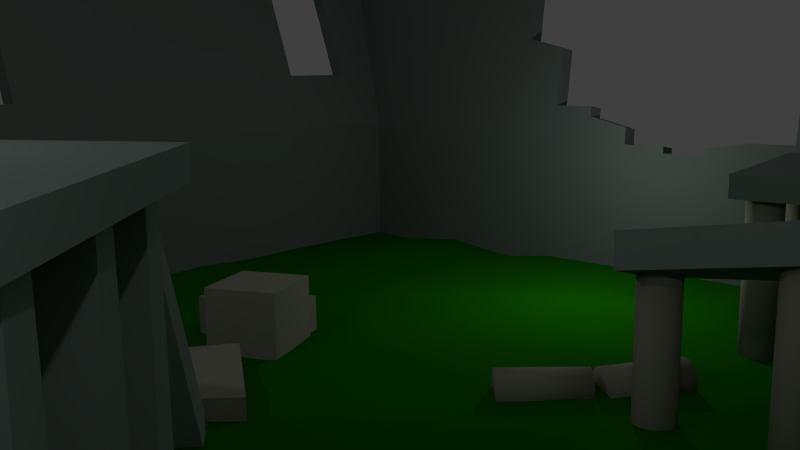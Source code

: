 # Source: ruins.blend  (saved by Blender 2.73.0; exported with 4.5.12 LTS)
import bpy
from mathutils import Matrix  # noqa: F401  (used for matrix-valued properties, if any)

bpy.ops.wm.read_factory_settings(use_empty=True)
scene = bpy.context.scene
scene.name = 'Scene'

# ---- collections
col_collection_1 = bpy.data.collections.new('Collection 1'); scene.collection.children.link(col_collection_1)

# ---- materials (node trees are filled in below, after node groups)
mat_material = bpy.data.materials.new('Material')
mat_material.alpha_threshold = 0.0
mat_material.use_transparent_shadow = False
mat_material.diffuse_color = (0.269, 0.3303, 0.3023, 1.0)
mat_material.roughness = 0.5
mat_material.line_color = (0.0, 0.0, 0.0, 1.0)
mat_material_001 = bpy.data.materials.new('Material.001')
mat_material_001.alpha_threshold = 0.0
mat_material_001.use_transparent_shadow = False
mat_material_001.diffuse_color = (0.3617, 0.3672, 0.2778, 1.0)
mat_material_001.roughness = 0.5
mat_material_001.line_color = (0.0, 0.0, 0.0, 1.0)
mat_material_003 = bpy.data.materials.new('Material.003')
mat_material_003.alpha_threshold = 0.0
mat_material_003.use_transparent_shadow = False
mat_material_003.diffuse_color = (0.1652, 0.2019, 0.1851, 1.0)
mat_material_003.roughness = 0.5
mat_material_003.specular_intensity = 0.1452
mat_material_003.line_color = (0.0, 0.0, 0.0, 1.0)
mat_material_002 = bpy.data.materials.new('Material.002')
mat_material_002.alpha_threshold = 0.0
mat_material_002.use_transparent_shadow = False
mat_material_002.diffuse_color = (0.01129, 0.1845, 0.0, 1.0)
mat_material_002.roughness = 0.5
mat_material_002.specular_intensity = 0.01149
mat_material_002.line_color = (0.0, 0.0, 0.0, 1.0)

# ---- material node trees

# ---- world
world_world = bpy.data.worlds.new('World'); scene.world = world_world
world_world.color = (0.05088, 0.05088, 0.05088)
world_world.use_sun_shadow = False
world_world.sun_shadow_jitter_overblur = 0.0
world_world.cycles.sampling_method = 'MANUAL'
world_world.cycles.sample_map_resolution = 256

# ---- cameras
cam_camera = bpy.data.cameras.new('Camera')
cam_camera.clip_end = 100.0
cam_camera.lens = 35.0
cam_camera.sensor_width = 32.0
cam_camera.sensor_height = 18.0
cam_camera.ortho_scale = 7.314
cam_camera.dof.focus_distance = 0.0
cam_camera.dof.aperture_fstop = 128.0

# ---- lights
light_lamp_002 = bpy.data.lights.new('Lamp.002', 'POINT')
light_lamp_002.transmission_factor = 0.0
light_lamp_002.cutoff_distance = 30.0
light_lamp_002.energy = 100.0
light_lamp_002.shadow_buffer_clip_start = 1.001
light_lamp_002.shadow_soft_size = 0.1
light_lamp_002.shadow_maximum_resolution = 0.006
light_lamp_002.use_absolute_resolution = True
light_lamp_002.cycles.use_multiple_importance_sampling = False
light_lamp_001 = bpy.data.lights.new('Lamp.001', 'POINT')
light_lamp_001.transmission_factor = 0.0
light_lamp_001.cutoff_distance = 30.0
light_lamp_001.energy = 100.0
light_lamp_001.shadow_buffer_clip_start = 1.001
light_lamp_001.shadow_soft_size = 0.1
light_lamp_001.shadow_maximum_resolution = 0.006
light_lamp_001.use_absolute_resolution = True
light_lamp_001.cycles.use_multiple_importance_sampling = False
light_lamp = bpy.data.lights.new('Lamp', 'POINT')
light_lamp.transmission_factor = 0.0
light_lamp.cutoff_distance = 30.0
light_lamp.energy = 100.0
light_lamp.shadow_buffer_clip_start = 1.001
light_lamp.shadow_soft_size = 0.1
light_lamp.shadow_maximum_resolution = 0.006
light_lamp.use_absolute_resolution = True
light_lamp.cycles.use_multiple_importance_sampling = False

# ---- meshes
me_cube_012 = bpy.data.meshes.new('Cube.012')
me_cube_012.from_pydata([(-6.126, -4.263, 1.731), (-6.127, -1.074, 2.587), (-3.425, -0.8094, 2.178), (-3.425, -1.831, 1.904), (-6.057, -4.367, 2.117), (-6.041, -1.204, 3.074), (-3.339, -0.94, 2.664), (-3.356, -1.935, 2.289)], [], [(4, 5, 1, 0), (5, 6, 2, 1), (6, 7, 3, 2), (7, 4, 0, 3), (0, 1, 2, 3), (7, 6, 5, 4)])
me_cube_012.materials.append(mat_material)
me_cube_012.use_remesh_preserve_volume = False
me_cube_012.use_remesh_preserve_attributes = False
me_cube_012.use_mirror_vertex_groups = False
me_cube_012.update()
me_cube_011 = bpy.data.meshes.new('Cube.011')
me_cube_011.from_pydata([(-6.071, -7.692, 2.607), (-6.071, -4.889, 2.607), (-3.329, -4.764, 2.607), (-3.329, -7.692, 2.607), (-6.071, -7.692, 3.118), (-6.071, -4.889, 3.005), (-3.329, -4.764, 3.005), (-3.329, -7.692, 3.118)], [], [(4, 5, 1, 0), (5, 6, 2, 1), (6, 7, 3, 2), (7, 4, 0, 3), (0, 1, 2, 3), (7, 6, 5, 4)])
me_cube_011.materials.append(mat_material)
me_cube_011.use_remesh_preserve_volume = False
me_cube_011.use_remesh_preserve_attributes = False
me_cube_011.use_mirror_vertex_groups = False
me_cube_011.update()
me_cylinder_008 = bpy.data.meshes.new('Cylinder.008')
me_cylinder_008.from_pydata([(-2.783, -1.614, 0.1299), (-1.724, -0.7019, 0.1299), (-2.78, -1.618, 0.0714), (-1.721, -0.7063, 0.0714), (-2.768, -1.631, 0.01512), (-1.709, -0.7192, 0.01512), (-2.75, -1.652, -0.03675), (-1.691, -0.7402, -0.03675), (-2.726, -1.681, -0.08221), (-1.667, -0.7685, -0.08221), (-2.696, -1.715, -0.1195), (-1.637, -0.803, -0.1195), (-2.662, -1.754, -0.1472), (-1.604, -0.8422, -0.1472), (-2.626, -1.797, -0.1643), (-1.567, -0.8849, -0.1643), (-2.588, -1.841, -0.1701), (-1.529, -0.9292, -0.1701), (-2.549, -1.886, -0.1643), (-1.49, -0.9736, -0.1643), (-2.513, -1.928, -0.1472), (-1.454, -1.016, -0.1472), (-2.479, -1.968, -0.1195), (-1.42, -1.056, -0.1195), (-2.449, -2.002, -0.08221), (-1.39, -1.09, -0.08221), (-2.425, -2.03, -0.03675), (-1.366, -1.118, -0.03675), (-2.407, -2.051, 0.01512), (-1.348, -1.139, 0.01512), (-2.395, -2.064, 0.0714), (-1.337, -1.152, 0.0714), (-2.392, -2.069, 0.1299), (-1.333, -1.157, 0.1299), (-2.395, -2.064, 0.1885), (-1.337, -1.152, 0.1885), (-2.407, -2.051, 0.2447), (-1.348, -1.139, 0.2447), (-2.425, -2.03, 0.2966), (-1.366, -1.118, 0.2966), (-2.449, -2.002, 0.3421), (-1.39, -1.09, 0.3421), (-2.479, -1.968, 0.3794), (-1.42, -1.056, 0.3794), (-2.513, -1.928, 0.4071), (-1.454, -1.016, 0.4071), (-2.549, -1.886, 0.4242), (-1.49, -0.9736, 0.4242), (-2.588, -1.841, 0.4299), (-1.529, -0.9292, 0.4299), (-2.626, -1.797, 0.4242), (-1.567, -0.8849, 0.4242), (-2.662, -1.754, 0.4071), (-1.604, -0.8422, 0.4071), (-2.696, -1.715, 0.3794), (-1.637, -0.803, 0.3794), (-2.726, -1.681, 0.3421), (-1.667, -0.7685, 0.3421), (-2.75, -1.652, 0.2966), (-1.691, -0.7402, 0.2966), (-2.768, -1.631, 0.2447), (-1.709, -0.7192, 0.2447), (-2.78, -1.618, 0.1885), (-1.721, -0.7063, 0.1885)], [], [(0, 1, 3, 2), (2, 3, 5, 4), (4, 5, 7, 6), (6, 7, 9, 8), (8, 9, 11, 10), (10, 11, 13, 12), (12, 13, 15, 14), (14, 15, 17, 16), (16, 17, 19, 18), (18, 19, 21, 20), (20, 21, 23, 22), (22, 23, 25, 24), (24, 25, 27, 26), (26, 27, 29, 28), (28, 29, 31, 30), (30, 31, 33, 32), (32, 33, 35, 34), (34, 35, 37, 36), (36, 37, 39, 38), (38, 39, 41, 40), (40, 41, 43, 42), (42, 43, 45, 44), (44, 45, 47, 46), (46, 47, 49, 48), (48, 49, 51, 50), (50, 51, 53, 52), (52, 53, 55, 54), (54, 55, 57, 56), (56, 57, 59, 58), (58, 59, 61, 60), (3, 1, 63, 61, 59, 57, 55, 53, 51, 49, 47, 45, 43, 41, 39, 37, 35, 33, 31, 29, 27, 25, 23, 21, 19, 17, 15, 13, 11, 9, 7, 5), (62, 63, 1, 0), (60, 61, 63, 62), (0, 2, 4, 6, 8, 10, 12, 14, 16, 18, 20, 22, 24, 26, 28, 30, 32, 34, 36, 38, 40, 42, 44, 46, 48, 50, 52, 54, 56, 58, 60, 62)])
me_cylinder_008.polygons.foreach_set('use_smooth', [True] * 34)
me_cylinder_008.materials.append(mat_material_001)
me_cylinder_008.use_remesh_preserve_volume = False
me_cylinder_008.use_remesh_preserve_attributes = False
me_cylinder_008.use_mirror_vertex_groups = False
me_cylinder_008.update()
me_cylinder_007 = bpy.data.meshes.new('Cylinder.007')
me_cylinder_007.from_pydata([(-3.748, -6.747, -0.5971), (-3.748, -6.747, 2.907), (-3.69, -6.752, -0.5971), (-3.69, -6.752, 2.907), (-3.634, -6.769, -0.5971), (-3.634, -6.769, 2.907), (-3.582, -6.797, -0.5971), (-3.582, -6.797, 2.907), (-3.536, -6.834, -0.5971), (-3.536, -6.834, 2.907), (-3.499, -6.88, -0.5971), (-3.499, -6.88, 2.907), (-3.471, -6.932, -0.5971), (-3.471, -6.932, 2.907), (-3.454, -6.988, -0.5971), (-3.454, -6.988, 2.907), (-3.448, -7.047, -0.5971), (-3.448, -7.047, 2.907), (-3.454, -7.105, -0.5971), (-3.454, -7.105, 2.907), (-3.471, -7.161, -0.5971), (-3.471, -7.161, 2.907), (-3.499, -7.213, -0.5971), (-3.499, -7.213, 2.907), (-3.536, -7.259, -0.5971), (-3.536, -7.259, 2.907), (-3.582, -7.296, -0.5971), (-3.582, -7.296, 2.907), (-3.634, -7.324, -0.5971), (-3.634, -7.324, 2.907), (-3.69, -7.341, -0.5971), (-3.69, -7.341, 2.907), (-3.748, -7.347, -0.5971), (-3.748, -7.347, 2.907), (-3.807, -7.341, -0.5971), (-3.807, -7.341, 2.907), (-3.863, -7.324, -0.5971), (-3.863, -7.324, 2.907), (-3.915, -7.296, -0.5971), (-3.915, -7.296, 2.907), (-3.961, -7.259, -0.5971), (-3.961, -7.259, 2.907), (-3.998, -7.213, -0.5971), (-3.998, -7.213, 2.907), (-4.026, -7.161, -0.5971), (-4.026, -7.161, 2.907), (-4.043, -7.105, -0.5971), (-4.043, -7.105, 2.907), (-4.048, -7.047, -0.5971), (-4.048, -7.047, 2.907), (-4.043, -6.988, -0.5971), (-4.043, -6.988, 2.907), (-4.026, -6.932, -0.5971), (-4.026, -6.932, 2.907), (-3.998, -6.88, -0.5971), (-3.998, -6.88, 2.907), (-3.961, -6.834, -0.5971), (-3.961, -6.834, 2.907), (-3.915, -6.797, -0.5971), (-3.915, -6.797, 2.907), (-3.863, -6.769, -0.5971), (-3.863, -6.769, 2.907), (-3.807, -6.752, -0.5971), (-3.807, -6.752, 2.907)], [], [(0, 1, 3, 2), (2, 3, 5, 4), (4, 5, 7, 6), (6, 7, 9, 8), (8, 9, 11, 10), (10, 11, 13, 12), (12, 13, 15, 14), (14, 15, 17, 16), (16, 17, 19, 18), (18, 19, 21, 20), (20, 21, 23, 22), (22, 23, 25, 24), (24, 25, 27, 26), (26, 27, 29, 28), (28, 29, 31, 30), (30, 31, 33, 32), (32, 33, 35, 34), (34, 35, 37, 36), (36, 37, 39, 38), (38, 39, 41, 40), (40, 41, 43, 42), (42, 43, 45, 44), (44, 45, 47, 46), (46, 47, 49, 48), (48, 49, 51, 50), (50, 51, 53, 52), (52, 53, 55, 54), (54, 55, 57, 56), (56, 57, 59, 58), (58, 59, 61, 60), (3, 1, 63, 61, 59, 57, 55, 53, 51, 49, 47, 45, 43, 41, 39, 37, 35, 33, 31, 29, 27, 25, 23, 21, 19, 17, 15, 13, 11, 9, 7, 5), (62, 63, 1, 0), (60, 61, 63, 62), (0, 2, 4, 6, 8, 10, 12, 14, 16, 18, 20, 22, 24, 26, 28, 30, 32, 34, 36, 38, 40, 42, 44, 46, 48, 50, 52, 54, 56, 58, 60, 62)])
me_cylinder_007.polygons.foreach_set('use_smooth', [True] * 34)
me_cylinder_007.materials.append(mat_material_001)
me_cylinder_007.use_remesh_preserve_volume = False
me_cylinder_007.use_remesh_preserve_attributes = False
me_cylinder_007.use_mirror_vertex_groups = False
me_cylinder_007.update()
me_cylinder_006 = bpy.data.meshes.new('Cylinder.006')
me_cylinder_006.from_pydata([(-5.534, -6.747, -0.5971), (-5.534, -6.747, 2.907), (-5.475, -6.752, -0.5971), (-5.475, -6.752, 2.907), (-5.419, -6.769, -0.5971), (-5.419, -6.769, 2.907), (-5.367, -6.797, -0.5971), (-5.367, -6.797, 2.907), (-5.322, -6.834, -0.5971), (-5.322, -6.834, 2.907), (-5.284, -6.88, -0.5971), (-5.284, -6.88, 2.907), (-5.256, -6.932, -0.5971), (-5.256, -6.932, 2.907), (-5.239, -6.988, -0.5971), (-5.239, -6.988, 2.907), (-5.234, -7.047, -0.5971), (-5.234, -7.047, 2.907), (-5.239, -7.105, -0.5971), (-5.239, -7.105, 2.907), (-5.256, -7.161, -0.5971), (-5.256, -7.161, 2.907), (-5.284, -7.213, -0.5971), (-5.284, -7.213, 2.907), (-5.322, -7.259, -0.5971), (-5.322, -7.259, 2.907), (-5.367, -7.296, -0.5971), (-5.367, -7.296, 2.907), (-5.419, -7.324, -0.5971), (-5.419, -7.324, 2.907), (-5.475, -7.341, -0.5971), (-5.475, -7.341, 2.907), (-5.534, -7.347, -0.5971), (-5.534, -7.347, 2.907), (-5.592, -7.341, -0.5971), (-5.592, -7.341, 2.907), (-5.648, -7.324, -0.5971), (-5.648, -7.324, 2.907), (-5.7, -7.296, -0.5971), (-5.7, -7.296, 2.907), (-5.746, -7.259, -0.5971), (-5.746, -7.259, 2.907), (-5.783, -7.213, -0.5971), (-5.783, -7.213, 2.907), (-5.811, -7.161, -0.5971), (-5.811, -7.161, 2.907), (-5.828, -7.105, -0.5971), (-5.828, -7.105, 2.907), (-5.834, -7.047, -0.5971), (-5.834, -7.047, 2.907), (-5.828, -6.988, -0.5971), (-5.828, -6.988, 2.907), (-5.811, -6.932, -0.5971), (-5.811, -6.932, 2.907), (-5.783, -6.88, -0.5971), (-5.783, -6.88, 2.907), (-5.746, -6.834, -0.5971), (-5.746, -6.834, 2.907), (-5.7, -6.797, -0.5971), (-5.7, -6.797, 2.907), (-5.648, -6.769, -0.5971), (-5.648, -6.769, 2.907), (-5.592, -6.752, -0.5971), (-5.592, -6.752, 2.907)], [], [(0, 1, 3, 2), (2, 3, 5, 4), (4, 5, 7, 6), (6, 7, 9, 8), (8, 9, 11, 10), (10, 11, 13, 12), (12, 13, 15, 14), (14, 15, 17, 16), (16, 17, 19, 18), (18, 19, 21, 20), (20, 21, 23, 22), (22, 23, 25, 24), (24, 25, 27, 26), (26, 27, 29, 28), (28, 29, 31, 30), (30, 31, 33, 32), (32, 33, 35, 34), (34, 35, 37, 36), (36, 37, 39, 38), (38, 39, 41, 40), (40, 41, 43, 42), (42, 43, 45, 44), (44, 45, 47, 46), (46, 47, 49, 48), (48, 49, 51, 50), (50, 51, 53, 52), (52, 53, 55, 54), (54, 55, 57, 56), (56, 57, 59, 58), (58, 59, 61, 60), (3, 1, 63, 61, 59, 57, 55, 53, 51, 49, 47, 45, 43, 41, 39, 37, 35, 33, 31, 29, 27, 25, 23, 21, 19, 17, 15, 13, 11, 9, 7, 5), (62, 63, 1, 0), (60, 61, 63, 62), (0, 2, 4, 6, 8, 10, 12, 14, 16, 18, 20, 22, 24, 26, 28, 30, 32, 34, 36, 38, 40, 42, 44, 46, 48, 50, 52, 54, 56, 58, 60, 62)])
me_cylinder_006.polygons.foreach_set('use_smooth', [True] * 34)
me_cylinder_006.materials.append(mat_material_001)
me_cylinder_006.use_remesh_preserve_volume = False
me_cylinder_006.use_remesh_preserve_attributes = False
me_cylinder_006.use_mirror_vertex_groups = False
me_cylinder_006.update()
me_cylinder_005 = bpy.data.meshes.new('Cylinder.005')
me_cylinder_005.from_pydata([(-5.534, -4.976, -0.5971), (-5.534, -4.976, 2.907), (-5.475, -4.982, -0.5971), (-5.475, -4.982, 2.907), (-5.419, -4.999, -0.5971), (-5.419, -4.999, 2.907), (-5.367, -5.027, -0.5971), (-5.367, -5.027, 2.907), (-5.322, -5.064, -0.5971), (-5.322, -5.064, 2.907), (-5.284, -5.109, -0.5971), (-5.284, -5.109, 2.907), (-5.256, -5.161, -0.5971), (-5.256, -5.161, 2.907), (-5.239, -5.218, -0.5971), (-5.239, -5.218, 2.907), (-5.234, -5.276, -0.5971), (-5.234, -5.276, 2.907), (-5.239, -5.335, -0.5971), (-5.239, -5.335, 2.907), (-5.256, -5.391, -0.5971), (-5.256, -5.391, 2.907), (-5.284, -5.443, -0.5971), (-5.284, -5.443, 2.907), (-5.322, -5.488, -0.5971), (-5.322, -5.488, 2.907), (-5.367, -5.526, -0.5971), (-5.367, -5.526, 2.907), (-5.419, -5.553, -0.5971), (-5.419, -5.553, 2.907), (-5.475, -5.57, -0.5971), (-5.475, -5.57, 2.907), (-5.534, -5.576, -0.5971), (-5.534, -5.576, 2.907), (-5.592, -5.57, -0.5971), (-5.592, -5.57, 2.907), (-5.648, -5.553, -0.5971), (-5.648, -5.553, 2.907), (-5.7, -5.526, -0.5971), (-5.7, -5.526, 2.907), (-5.746, -5.488, -0.5971), (-5.746, -5.488, 2.907), (-5.783, -5.443, -0.5971), (-5.783, -5.443, 2.907), (-5.811, -5.391, -0.5971), (-5.811, -5.391, 2.907), (-5.828, -5.335, -0.5971), (-5.828, -5.335, 2.907), (-5.834, -5.276, -0.5971), (-5.834, -5.276, 2.907), (-5.828, -5.218, -0.5971), (-5.828, -5.218, 2.907), (-5.811, -5.161, -0.5971), (-5.811, -5.161, 2.907), (-5.783, -5.109, -0.5971), (-5.783, -5.109, 2.907), (-5.746, -5.064, -0.5971), (-5.746, -5.064, 2.907), (-5.7, -5.027, -0.5971), (-5.7, -5.027, 2.907), (-5.648, -4.999, -0.5971), (-5.648, -4.999, 2.907), (-5.592, -4.982, -0.5971), (-5.592, -4.982, 2.907)], [], [(0, 1, 3, 2), (2, 3, 5, 4), (4, 5, 7, 6), (6, 7, 9, 8), (8, 9, 11, 10), (10, 11, 13, 12), (12, 13, 15, 14), (14, 15, 17, 16), (16, 17, 19, 18), (18, 19, 21, 20), (20, 21, 23, 22), (22, 23, 25, 24), (24, 25, 27, 26), (26, 27, 29, 28), (28, 29, 31, 30), (30, 31, 33, 32), (32, 33, 35, 34), (34, 35, 37, 36), (36, 37, 39, 38), (38, 39, 41, 40), (40, 41, 43, 42), (42, 43, 45, 44), (44, 45, 47, 46), (46, 47, 49, 48), (48, 49, 51, 50), (50, 51, 53, 52), (52, 53, 55, 54), (54, 55, 57, 56), (56, 57, 59, 58), (58, 59, 61, 60), (3, 1, 63, 61, 59, 57, 55, 53, 51, 49, 47, 45, 43, 41, 39, 37, 35, 33, 31, 29, 27, 25, 23, 21, 19, 17, 15, 13, 11, 9, 7, 5), (62, 63, 1, 0), (60, 61, 63, 62), (0, 2, 4, 6, 8, 10, 12, 14, 16, 18, 20, 22, 24, 26, 28, 30, 32, 34, 36, 38, 40, 42, 44, 46, 48, 50, 52, 54, 56, 58, 60, 62)])
me_cylinder_005.polygons.foreach_set('use_smooth', [True] * 34)
me_cylinder_005.materials.append(mat_material_001)
me_cylinder_005.use_remesh_preserve_volume = False
me_cylinder_005.use_remesh_preserve_attributes = False
me_cylinder_005.use_mirror_vertex_groups = False
me_cylinder_005.update()
me_cylinder_004 = bpy.data.meshes.new('Cylinder.004')
me_cylinder_004.from_pydata([(-3.748, -4.976, -0.5971), (-3.748, -4.976, 2.907), (-3.69, -4.982, -0.5971), (-3.69, -4.982, 2.907), (-3.634, -4.999, -0.5971), (-3.634, -4.999, 2.907), (-3.582, -5.027, -0.5971), (-3.582, -5.027, 2.907), (-3.536, -5.064, -0.5971), (-3.536, -5.064, 2.907), (-3.499, -5.109, -0.5971), (-3.499, -5.109, 2.907), (-3.471, -5.161, -0.5971), (-3.471, -5.161, 2.907), (-3.454, -5.218, -0.5971), (-3.454, -5.218, 2.907), (-3.448, -5.276, -0.5971), (-3.448, -5.276, 2.907), (-3.454, -5.335, -0.5971), (-3.454, -5.335, 2.907), (-3.471, -5.391, -0.5971), (-3.471, -5.391, 2.907), (-3.499, -5.443, -0.5971), (-3.499, -5.443, 2.907), (-3.536, -5.488, -0.5971), (-3.536, -5.488, 2.907), (-3.582, -5.526, -0.5971), (-3.582, -5.526, 2.907), (-3.634, -5.553, -0.5971), (-3.634, -5.553, 2.907), (-3.69, -5.57, -0.5971), (-3.69, -5.57, 2.907), (-3.748, -5.576, -0.5971), (-3.748, -5.576, 2.907), (-3.807, -5.57, -0.5971), (-3.807, -5.57, 2.907), (-3.863, -5.553, -0.5971), (-3.863, -5.553, 2.907), (-3.915, -5.526, -0.5971), (-3.915, -5.526, 2.907), (-3.961, -5.488, -0.5971), (-3.961, -5.488, 2.907), (-3.998, -5.443, -0.5971), (-3.998, -5.443, 2.907), (-4.026, -5.391, -0.5971), (-4.026, -5.391, 2.907), (-4.043, -5.335, -0.5971), (-4.043, -5.335, 2.907), (-4.048, -5.276, -0.5971), (-4.048, -5.276, 2.907), (-4.043, -5.218, -0.5971), (-4.043, -5.218, 2.907), (-4.026, -5.161, -0.5971), (-4.026, -5.161, 2.907), (-3.998, -5.109, -0.5971), (-3.998, -5.109, 2.907), (-3.961, -5.064, -0.5971), (-3.961, -5.064, 2.907), (-3.915, -5.027, -0.5971), (-3.915, -5.027, 2.907), (-3.863, -4.999, -0.5971), (-3.863, -4.999, 2.907), (-3.807, -4.982, -0.5971), (-3.807, -4.982, 2.907)], [], [(0, 1, 3, 2), (2, 3, 5, 4), (4, 5, 7, 6), (6, 7, 9, 8), (8, 9, 11, 10), (10, 11, 13, 12), (12, 13, 15, 14), (14, 15, 17, 16), (16, 17, 19, 18), (18, 19, 21, 20), (20, 21, 23, 22), (22, 23, 25, 24), (24, 25, 27, 26), (26, 27, 29, 28), (28, 29, 31, 30), (30, 31, 33, 32), (32, 33, 35, 34), (34, 35, 37, 36), (36, 37, 39, 38), (38, 39, 41, 40), (40, 41, 43, 42), (42, 43, 45, 44), (44, 45, 47, 46), (46, 47, 49, 48), (48, 49, 51, 50), (50, 51, 53, 52), (52, 53, 55, 54), (54, 55, 57, 56), (56, 57, 59, 58), (58, 59, 61, 60), (3, 1, 63, 61, 59, 57, 55, 53, 51, 49, 47, 45, 43, 41, 39, 37, 35, 33, 31, 29, 27, 25, 23, 21, 19, 17, 15, 13, 11, 9, 7, 5), (62, 63, 1, 0), (60, 61, 63, 62), (0, 2, 4, 6, 8, 10, 12, 14, 16, 18, 20, 22, 24, 26, 28, 30, 32, 34, 36, 38, 40, 42, 44, 46, 48, 50, 52, 54, 56, 58, 60, 62)])
me_cylinder_004.polygons.foreach_set('use_smooth', [True] * 34)
me_cylinder_004.materials.append(mat_material_001)
me_cylinder_004.use_remesh_preserve_volume = False
me_cylinder_004.use_remesh_preserve_attributes = False
me_cylinder_004.use_mirror_vertex_groups = False
me_cylinder_004.update()
me_cylinder_003 = bpy.data.meshes.new('Cylinder.003')
me_cylinder_003.from_pydata([(-3.748, -1.151, -1.347), (-3.748, -1.151, 2.157), (-3.69, -1.157, -1.347), (-3.69, -1.157, 2.157), (-3.634, -1.174, -1.347), (-3.634, -1.174, 2.157), (-3.582, -1.201, -1.347), (-3.582, -1.201, 2.157), (-3.536, -1.239, -1.347), (-3.536, -1.239, 2.157), (-3.499, -1.284, -1.347), (-3.499, -1.284, 2.157), (-3.471, -1.336, -1.347), (-3.471, -1.336, 2.157), (-3.454, -1.392, -1.347), (-3.454, -1.392, 2.157), (-3.448, -1.451, -1.347), (-3.448, -1.451, 2.157), (-3.454, -1.509, -1.347), (-3.454, -1.509, 2.157), (-3.471, -1.566, -1.347), (-3.471, -1.566, 2.157), (-3.499, -1.618, -1.347), (-3.499, -1.618, 2.157), (-3.536, -1.663, -1.347), (-3.536, -1.663, 2.157), (-3.582, -1.7, -1.347), (-3.582, -1.7, 2.157), (-3.634, -1.728, -1.347), (-3.634, -1.728, 2.157), (-3.69, -1.745, -1.347), (-3.69, -1.745, 2.157), (-3.748, -1.751, -1.347), (-3.748, -1.751, 2.157), (-3.807, -1.745, -1.347), (-3.807, -1.745, 2.157), (-3.863, -1.728, -1.347), (-3.863, -1.728, 2.157), (-3.915, -1.7, -1.347), (-3.915, -1.7, 2.157), (-3.961, -1.663, -1.347), (-3.961, -1.663, 2.157), (-3.998, -1.618, -1.347), (-3.998, -1.618, 2.157), (-4.026, -1.566, -1.347), (-4.026, -1.566, 2.157), (-4.043, -1.509, -1.347), (-4.043, -1.509, 2.157), (-4.048, -1.451, -1.347), (-4.048, -1.451, 2.157), (-4.043, -1.392, -1.347), (-4.043, -1.392, 2.157), (-4.026, -1.336, -1.347), (-4.026, -1.336, 2.157), (-3.998, -1.284, -1.347), (-3.998, -1.284, 2.157), (-3.961, -1.239, -1.347), (-3.961, -1.239, 2.157), (-3.915, -1.201, -1.347), (-3.915, -1.201, 2.157), (-3.863, -1.174, -1.347), (-3.863, -1.174, 2.157), (-3.807, -1.157, -1.347), (-3.807, -1.157, 2.157)], [], [(0, 1, 3, 2), (2, 3, 5, 4), (4, 5, 7, 6), (6, 7, 9, 8), (8, 9, 11, 10), (10, 11, 13, 12), (12, 13, 15, 14), (14, 15, 17, 16), (16, 17, 19, 18), (18, 19, 21, 20), (20, 21, 23, 22), (22, 23, 25, 24), (24, 25, 27, 26), (26, 27, 29, 28), (28, 29, 31, 30), (30, 31, 33, 32), (32, 33, 35, 34), (34, 35, 37, 36), (36, 37, 39, 38), (38, 39, 41, 40), (40, 41, 43, 42), (42, 43, 45, 44), (44, 45, 47, 46), (46, 47, 49, 48), (48, 49, 51, 50), (50, 51, 53, 52), (52, 53, 55, 54), (54, 55, 57, 56), (56, 57, 59, 58), (58, 59, 61, 60), (3, 1, 63, 61, 59, 57, 55, 53, 51, 49, 47, 45, 43, 41, 39, 37, 35, 33, 31, 29, 27, 25, 23, 21, 19, 17, 15, 13, 11, 9, 7, 5), (62, 63, 1, 0), (60, 61, 63, 62), (0, 2, 4, 6, 8, 10, 12, 14, 16, 18, 20, 22, 24, 26, 28, 30, 32, 34, 36, 38, 40, 42, 44, 46, 48, 50, 52, 54, 56, 58, 60, 62)])
me_cylinder_003.polygons.foreach_set('use_smooth', [True] * 34)
me_cylinder_003.materials.append(mat_material_001)
me_cylinder_003.use_remesh_preserve_volume = False
me_cylinder_003.use_remesh_preserve_attributes = False
me_cylinder_003.use_mirror_vertex_groups = False
me_cylinder_003.update()
me_cylinder_002 = bpy.data.meshes.new('Cylinder.002')
me_cylinder_002.from_pydata([(-5.534, -1.151, -0.8948), (-5.534, -1.151, 2.609), (-5.475, -1.157, -0.8948), (-5.475, -1.157, 2.609), (-5.419, -1.174, -0.8948), (-5.419, -1.174, 2.609), (-5.367, -1.201, -0.8948), (-5.367, -1.201, 2.609), (-5.322, -1.239, -0.8948), (-5.322, -1.239, 2.609), (-5.284, -1.284, -0.8948), (-5.284, -1.284, 2.609), (-5.256, -1.336, -0.8948), (-5.256, -1.336, 2.609), (-5.239, -1.392, -0.8948), (-5.239, -1.392, 2.609), (-5.234, -1.451, -0.8948), (-5.234, -1.451, 2.609), (-5.239, -1.509, -0.8948), (-5.239, -1.509, 2.609), (-5.256, -1.566, -0.8948), (-5.256, -1.566, 2.609), (-5.284, -1.618, -0.8948), (-5.284, -1.618, 2.609), (-5.322, -1.663, -0.8948), (-5.322, -1.663, 2.609), (-5.367, -1.7, -0.8948), (-5.367, -1.7, 2.609), (-5.419, -1.728, -0.8948), (-5.419, -1.728, 2.609), (-5.475, -1.745, -0.8948), (-5.475, -1.745, 2.609), (-5.534, -1.751, -0.8948), (-5.534, -1.751, 2.609), (-5.592, -1.745, -0.8948), (-5.592, -1.745, 2.609), (-5.648, -1.728, -0.8948), (-5.648, -1.728, 2.609), (-5.7, -1.7, -0.8948), (-5.7, -1.7, 2.609), (-5.746, -1.663, -0.8948), (-5.746, -1.663, 2.609), (-5.783, -1.618, -0.8948), (-5.783, -1.618, 2.609), (-5.811, -1.566, -0.8948), (-5.811, -1.566, 2.609), (-5.828, -1.509, -0.8948), (-5.828, -1.509, 2.609), (-5.834, -1.451, -0.8948), (-5.834, -1.451, 2.609), (-5.828, -1.392, -0.8948), (-5.828, -1.392, 2.609), (-5.811, -1.336, -0.8948), (-5.811, -1.336, 2.609), (-5.783, -1.284, -0.8948), (-5.783, -1.284, 2.609), (-5.746, -1.239, -0.8948), (-5.746, -1.239, 2.609), (-5.7, -1.201, -0.8948), (-5.7, -1.201, 2.609), (-5.648, -1.174, -0.8948), (-5.648, -1.174, 2.609), (-5.592, -1.157, -0.8948), (-5.592, -1.157, 2.609)], [], [(0, 1, 3, 2), (2, 3, 5, 4), (4, 5, 7, 6), (6, 7, 9, 8), (8, 9, 11, 10), (10, 11, 13, 12), (12, 13, 15, 14), (14, 15, 17, 16), (16, 17, 19, 18), (18, 19, 21, 20), (20, 21, 23, 22), (22, 23, 25, 24), (24, 25, 27, 26), (26, 27, 29, 28), (28, 29, 31, 30), (30, 31, 33, 32), (32, 33, 35, 34), (34, 35, 37, 36), (36, 37, 39, 38), (38, 39, 41, 40), (40, 41, 43, 42), (42, 43, 45, 44), (44, 45, 47, 46), (46, 47, 49, 48), (48, 49, 51, 50), (50, 51, 53, 52), (52, 53, 55, 54), (54, 55, 57, 56), (56, 57, 59, 58), (58, 59, 61, 60), (3, 1, 63, 61, 59, 57, 55, 53, 51, 49, 47, 45, 43, 41, 39, 37, 35, 33, 31, 29, 27, 25, 23, 21, 19, 17, 15, 13, 11, 9, 7, 5), (62, 63, 1, 0), (60, 61, 63, 62), (0, 2, 4, 6, 8, 10, 12, 14, 16, 18, 20, 22, 24, 26, 28, 30, 32, 34, 36, 38, 40, 42, 44, 46, 48, 50, 52, 54, 56, 58, 60, 62)])
me_cylinder_002.polygons.foreach_set('use_smooth', [True] * 34)
me_cylinder_002.materials.append(mat_material_001)
me_cylinder_002.use_remesh_preserve_volume = False
me_cylinder_002.use_remesh_preserve_attributes = False
me_cylinder_002.use_mirror_vertex_groups = False
me_cylinder_002.update()
me_cylinder_001 = bpy.data.meshes.new('Cylinder.001')
me_cylinder_001.from_pydata([(-5.534, -2.921, -1.287), (-5.534, -2.921, 2.216), (-5.475, -2.927, -1.287), (-5.475, -2.927, 2.216), (-5.419, -2.944, -1.287), (-5.419, -2.944, 2.216), (-5.367, -2.972, -1.287), (-5.367, -2.972, 2.216), (-5.322, -3.009, -1.287), (-5.322, -3.009, 2.216), (-5.284, -3.055, -1.287), (-5.284, -3.055, 2.216), (-5.256, -3.107, -1.287), (-5.256, -3.107, 2.216), (-5.239, -3.163, -1.287), (-5.239, -3.163, 2.216), (-5.234, -3.221, -1.287), (-5.234, -3.221, 2.216), (-5.239, -3.28, -1.287), (-5.239, -3.28, 2.216), (-5.256, -3.336, -1.287), (-5.256, -3.336, 2.216), (-5.284, -3.388, -1.287), (-5.284, -3.388, 2.216), (-5.322, -3.434, -1.287), (-5.322, -3.434, 2.216), (-5.367, -3.471, -1.287), (-5.367, -3.471, 2.216), (-5.419, -3.499, -1.287), (-5.419, -3.499, 2.216), (-5.475, -3.516, -1.287), (-5.475, -3.516, 2.216), (-5.534, -3.521, -1.287), (-5.534, -3.521, 2.216), (-5.592, -3.516, -1.287), (-5.592, -3.516, 2.216), (-5.648, -3.499, -1.287), (-5.648, -3.499, 2.216), (-5.7, -3.471, -1.287), (-5.7, -3.471, 2.216), (-5.746, -3.434, -1.287), (-5.746, -3.434, 2.216), (-5.783, -3.388, -1.287), (-5.783, -3.388, 2.216), (-5.811, -3.336, -1.287), (-5.811, -3.336, 2.216), (-5.828, -3.28, -1.287), (-5.828, -3.28, 2.216), (-5.834, -3.221, -1.287), (-5.834, -3.221, 2.216), (-5.828, -3.163, -1.287), (-5.828, -3.163, 2.216), (-5.811, -3.107, -1.287), (-5.811, -3.107, 2.216), (-5.783, -3.055, -1.287), (-5.783, -3.055, 2.216), (-5.746, -3.009, -1.287), (-5.746, -3.009, 2.216), (-5.7, -2.972, -1.287), (-5.7, -2.972, 2.216), (-5.648, -2.944, -1.287), (-5.648, -2.944, 2.216), (-5.592, -2.927, -1.287), (-5.592, -2.927, 2.216)], [], [(0, 1, 3, 2), (2, 3, 5, 4), (4, 5, 7, 6), (6, 7, 9, 8), (8, 9, 11, 10), (10, 11, 13, 12), (12, 13, 15, 14), (14, 15, 17, 16), (16, 17, 19, 18), (18, 19, 21, 20), (20, 21, 23, 22), (22, 23, 25, 24), (24, 25, 27, 26), (26, 27, 29, 28), (28, 29, 31, 30), (30, 31, 33, 32), (32, 33, 35, 34), (34, 35, 37, 36), (36, 37, 39, 38), (38, 39, 41, 40), (40, 41, 43, 42), (42, 43, 45, 44), (44, 45, 47, 46), (46, 47, 49, 48), (48, 49, 51, 50), (50, 51, 53, 52), (52, 53, 55, 54), (54, 55, 57, 56), (56, 57, 59, 58), (58, 59, 61, 60), (3, 1, 63, 61, 59, 57, 55, 53, 51, 49, 47, 45, 43, 41, 39, 37, 35, 33, 31, 29, 27, 25, 23, 21, 19, 17, 15, 13, 11, 9, 7, 5), (62, 63, 1, 0), (60, 61, 63, 62), (0, 2, 4, 6, 8, 10, 12, 14, 16, 18, 20, 22, 24, 26, 28, 30, 32, 34, 36, 38, 40, 42, 44, 46, 48, 50, 52, 54, 56, 58, 60, 62)])
me_cylinder_001.polygons.foreach_set('use_smooth', [True] * 34)
me_cylinder_001.materials.append(mat_material_001)
me_cylinder_001.use_remesh_preserve_volume = False
me_cylinder_001.use_remesh_preserve_attributes = False
me_cylinder_001.use_mirror_vertex_groups = False
me_cylinder_001.update()
me_cylinder = bpy.data.meshes.new('Cylinder')
me_cylinder.from_pydata([(-3.712, -2.962, 0.1299), (-2.948, -1.792, 0.1299), (-3.707, -2.965, 0.0714), (-2.943, -1.795, 0.0714), (-3.693, -2.975, 0.01512), (-2.929, -1.804, 0.01512), (-3.669, -2.99, -0.03675), (-2.905, -1.82, -0.03675), (-3.638, -3.01, -0.08221), (-2.874, -1.84, -0.08221), (-3.6, -3.035, -0.1195), (-2.836, -1.865, -0.1195), (-3.557, -3.063, -0.1472), (-2.793, -1.893, -0.1472), (-3.509, -3.094, -0.1643), (-2.746, -1.924, -0.1643), (-3.46, -3.126, -0.1701), (-2.696, -1.956, -0.1701), (-3.411, -3.158, -0.1643), (-2.647, -1.988, -0.1643), (-3.364, -3.189, -0.1472), (-2.6, -2.019, -0.1472), (-3.321, -3.217, -0.1195), (-2.557, -2.047, -0.1195), (-3.283, -3.242, -0.08221), (-2.519, -2.072, -0.08221), (-3.252, -3.263, -0.03675), (-2.488, -2.092, -0.03675), (-3.228, -3.278, 0.01512), (-2.464, -2.107, 0.01512), (-3.214, -3.287, 0.0714), (-2.45, -2.117, 0.0714), (-3.209, -3.29, 0.1299), (-2.445, -2.12, 0.1299), (-3.214, -3.287, 0.1885), (-2.45, -2.117, 0.1885), (-3.228, -3.278, 0.2447), (-2.464, -2.107, 0.2447), (-3.252, -3.263, 0.2966), (-2.488, -2.092, 0.2966), (-3.283, -3.242, 0.3421), (-2.519, -2.072, 0.3421), (-3.321, -3.217, 0.3794), (-2.557, -2.047, 0.3794), (-3.364, -3.189, 0.4071), (-2.6, -2.019, 0.4071), (-3.411, -3.158, 0.4242), (-2.647, -1.988, 0.4242), (-3.46, -3.126, 0.4299), (-2.696, -1.956, 0.4299), (-3.509, -3.094, 0.4242), (-2.746, -1.924, 0.4242), (-3.557, -3.063, 0.4071), (-2.793, -1.893, 0.4071), (-3.6, -3.035, 0.3794), (-2.836, -1.865, 0.3794), (-3.638, -3.01, 0.3421), (-2.874, -1.84, 0.3421), (-3.669, -2.99, 0.2966), (-2.905, -1.82, 0.2966), (-3.693, -2.975, 0.2447), (-2.929, -1.804, 0.2447), (-3.707, -2.965, 0.1885), (-2.943, -1.795, 0.1885)], [], [(0, 1, 3, 2), (2, 3, 5, 4), (4, 5, 7, 6), (6, 7, 9, 8), (8, 9, 11, 10), (10, 11, 13, 12), (12, 13, 15, 14), (14, 15, 17, 16), (16, 17, 19, 18), (18, 19, 21, 20), (20, 21, 23, 22), (22, 23, 25, 24), (24, 25, 27, 26), (26, 27, 29, 28), (28, 29, 31, 30), (30, 31, 33, 32), (32, 33, 35, 34), (34, 35, 37, 36), (36, 37, 39, 38), (38, 39, 41, 40), (40, 41, 43, 42), (42, 43, 45, 44), (44, 45, 47, 46), (46, 47, 49, 48), (48, 49, 51, 50), (50, 51, 53, 52), (52, 53, 55, 54), (54, 55, 57, 56), (56, 57, 59, 58), (58, 59, 61, 60), (3, 1, 63, 61, 59, 57, 55, 53, 51, 49, 47, 45, 43, 41, 39, 37, 35, 33, 31, 29, 27, 25, 23, 21, 19, 17, 15, 13, 11, 9, 7, 5), (62, 63, 1, 0), (60, 61, 63, 62), (0, 2, 4, 6, 8, 10, 12, 14, 16, 18, 20, 22, 24, 26, 28, 30, 32, 34, 36, 38, 40, 42, 44, 46, 48, 50, 52, 54, 56, 58, 60, 62)])
me_cylinder.polygons.foreach_set('use_smooth', [True] * 34)
me_cylinder.materials.append(mat_material_001)
me_cylinder.use_remesh_preserve_volume = False
me_cylinder.use_remesh_preserve_attributes = False
me_cylinder.use_mirror_vertex_groups = False
me_cylinder.update()
me_cube_010 = bpy.data.meshes.new('Cube.010')
me_cube_010.from_pydata([(0.4827, 1.99, -0.04235), (1.724, 3.192, -0.04235), (3.434, 1.925, -0.04235), (2.443, 0.5382, -0.04235), (0.4827, 1.99, 0.3713), (1.724, 3.192, 0.3713), (3.434, 1.925, 0.3713), (2.443, 0.5382, 0.3713)], [], [(4, 5, 1, 0), (5, 6, 2, 1), (6, 7, 3, 2), (7, 4, 0, 3), (0, 1, 2, 3), (7, 6, 5, 4)])
me_cube_010.materials.append(mat_material_001)
me_cube_010.use_remesh_preserve_volume = False
me_cube_010.use_remesh_preserve_attributes = False
me_cube_010.use_mirror_vertex_groups = False
me_cube_010.update()
me_cube_009 = bpy.data.meshes.new('Cube.009')
me_cube_009.from_pydata([(-6.885, 4.563, -0.1093), (-7.069, 5.106, -0.1093), (-6.526, 5.289, -0.1093), (-6.343, 4.747, -0.1093), (-6.885, 4.563, 0.4633), (-7.069, 5.106, 0.4633), (-6.526, 5.289, 0.4633), (-6.343, 4.747, 0.4633)], [], [(4, 5, 1, 0), (5, 6, 2, 1), (6, 7, 3, 2), (7, 4, 0, 3), (0, 1, 2, 3), (7, 6, 5, 4)])
me_cube_009.materials.append(mat_material_001)
me_cube_009.use_remesh_preserve_volume = False
me_cube_009.use_remesh_preserve_attributes = False
me_cube_009.use_mirror_vertex_groups = False
me_cube_009.update()
me_cube_008 = bpy.data.meshes.new('Cube.008')
me_cube_008.from_pydata([(-6.384, 4.739, -0.02943), (-6.243, 5.294, -0.02943), (-5.688, 5.154, -0.02943), (-5.829, 4.599, -0.02943), (-6.384, 4.739, 0.5432), (-6.243, 5.294, 0.5432), (-5.688, 5.154, 0.5432), (-5.829, 4.599, 0.5432)], [], [(4, 5, 1, 0), (5, 6, 2, 1), (6, 7, 3, 2), (7, 4, 0, 3), (0, 1, 2, 3), (7, 6, 5, 4)])
me_cube_008.materials.append(mat_material_001)
me_cube_008.use_remesh_preserve_volume = False
me_cube_008.use_remesh_preserve_attributes = False
me_cube_008.use_mirror_vertex_groups = False
me_cube_008.update()
me_cube_007 = bpy.data.meshes.new('Cube.007')
me_cube_007.from_pydata([(-7.702, 4.775, -0.09954), (-7.544, 5.325, -0.09954), (-6.994, 5.167, -0.09954), (-7.152, 4.617, -0.09954), (-7.702, 4.775, 0.473), (-7.544, 5.325, 0.473), (-6.994, 5.167, 0.473), (-7.152, 4.617, 0.473)], [], [(4, 5, 1, 0), (5, 6, 2, 1), (6, 7, 3, 2), (7, 4, 0, 3), (0, 1, 2, 3), (7, 6, 5, 4)])
me_cube_007.materials.append(mat_material_001)
me_cube_007.use_remesh_preserve_volume = False
me_cube_007.use_remesh_preserve_attributes = False
me_cube_007.use_mirror_vertex_groups = False
me_cube_007.update()
me_cube_006 = bpy.data.meshes.new('Cube.006')
me_cube_006.from_pydata([(-0.228, 6.396, -0.2837), (-1.663, 5.003, -0.2837), (-2.16, 5.515, -0.2837), (-0.7247, 6.908, -0.2837), (-0.3033, 6.474, 3.775), (-1.739, 5.081, 3.775), (-2.085, 5.438, 3.775), (-0.6495, 6.831, 3.775)], [], [(0, 1, 2, 3), (4, 7, 6, 5), (0, 4, 5, 1), (1, 5, 6, 2), (2, 6, 7, 3), (4, 0, 3, 7)])
me_cube_006.materials.append(mat_material)
me_cube_006.use_remesh_preserve_volume = False
me_cube_006.use_remesh_preserve_attributes = False
me_cube_006.use_mirror_vertex_groups = False
me_cube_006.update()
me_cube_005 = bpy.data.meshes.new('Cube.005')
me_cube_005.from_pydata([(0.966, 5.166, -0.2837), (-0.4693, 3.773, -0.2837), (-0.966, 4.285, -0.2837), (0.4693, 5.677, -0.2837), (0.9004, 5.233, 3.775), (-0.535, 3.841, 3.775), (-0.9004, 4.217, 3.775), (0.535, 5.61, 3.775)], [], [(0, 1, 2, 3), (4, 7, 6, 5), (0, 4, 5, 1), (1, 5, 6, 2), (2, 6, 7, 3), (4, 0, 3, 7)])
me_cube_005.materials.append(mat_material)
me_cube_005.use_remesh_preserve_volume = False
me_cube_005.use_remesh_preserve_attributes = False
me_cube_005.use_mirror_vertex_groups = False
me_cube_005.update()
me_cube_004 = bpy.data.meshes.new('Cube.004')
me_cube_004.from_pydata([(2.149, 3.791, -0.5652), (0.8421, 2.295, -0.3374), (0.3186, 2.716, -0.5779), (1.626, 4.212, -0.8056), (1.332, 5.078, 3.197), (0.02456, 3.582, 3.425), (-0.3661, 3.896, 3.246), (0.9412, 5.392, 3.018)], [], [(0, 1, 2, 3), (4, 7, 6, 5), (0, 4, 5, 1), (1, 5, 6, 2), (2, 6, 7, 3), (4, 0, 3, 7)])
me_cube_004.materials.append(mat_material)
me_cube_004.use_remesh_preserve_volume = False
me_cube_004.use_remesh_preserve_attributes = False
me_cube_004.use_mirror_vertex_groups = False
me_cube_004.update()
me_cube_003 = bpy.data.meshes.new('Cube.003')
me_cube_003.from_pydata([(4.422, -0.1293, 0.687), (4.422, -0.9811, 0.687), (3.57, -0.9811, 0.687), (3.57, -0.1293, 0.687), (4.422, -0.1293, -0.1648), (4.422, -0.9811, -0.1648), (3.57, -0.9811, -0.1648), (3.57, -0.1293, -0.1648)], [], [(4, 0, 1, 5), (5, 1, 2, 6), (6, 2, 3, 7), (7, 3, 0, 4), (0, 3, 2, 1), (7, 4, 5, 6)])
me_cube_003.materials.append(mat_material_001)
me_cube_003.use_remesh_preserve_volume = False
me_cube_003.use_remesh_preserve_attributes = False
me_cube_003.use_mirror_vertex_groups = False
me_cube_003.update()
me_cube_002 = bpy.data.meshes.new('Cube.002')
me_cube_002.from_pydata([(3.581, -0.6105, 0.6296), (3.765, -1.442, 0.6296), (2.933, -1.626, 0.6296), (2.749, -0.7945, 0.6296), (3.581, -0.6105, -0.2222), (3.765, -1.442, -0.2222), (2.933, -1.626, -0.2222), (2.749, -0.7945, -0.2222)], [], [(4, 0, 1, 5), (5, 1, 2, 6), (6, 2, 3, 7), (7, 3, 0, 4), (0, 3, 2, 1), (7, 4, 5, 6)])
me_cube_002.materials.append(mat_material_001)
me_cube_002.use_remesh_preserve_volume = False
me_cube_002.use_remesh_preserve_attributes = False
me_cube_002.use_mirror_vertex_groups = False
me_cube_002.update()
me_cube_001 = bpy.data.meshes.new('Cube.001')
me_cube_001.from_pydata([(3.511, 0.4001, 1.09), (4.007, -0.8283, 1.09), (2.779, -1.325, 1.09), (2.283, -0.09613, 1.09), (3.511, 0.4001, -0.2352), (4.007, -0.8283, -0.2352), (2.779, -1.325, -0.2352), (2.283, -0.09613, -0.2352)], [], [(4, 0, 1, 5), (5, 1, 2, 6), (6, 2, 3, 7), (7, 3, 0, 4), (0, 3, 2, 1), (7, 4, 5, 6)])
me_cube_001.materials.append(mat_material_001)
me_cube_001.use_remesh_preserve_volume = False
me_cube_001.use_remesh_preserve_attributes = False
me_cube_001.use_mirror_vertex_groups = False
me_cube_001.update()
me_plane_004 = bpy.data.meshes.new('Plane.004')
me_plane_004.from_pydata([(-10.36, -9.568, 3.079), (-10.36, -9.568, -0.3525), (10.32, -9.568, 3.079), (10.32, -9.568, -0.3525), (-10.36, -10.37, 8.168), (10.32, -10.37, 8.168), (8.44, -9.568, 3.079), (6.559, -9.568, 3.079), (4.679, -9.568, 3.079), (2.799, -9.568, 3.079), (0.9184, -9.568, 3.079), (-2.842, -9.568, 3.079), (-4.722, -9.568, 3.079), (-6.603, -9.568, 3.079), (-8.483, -9.568, 3.079), (-10.36, -9.568, 2.767), (-10.36, -9.568, 2.455), (-10.36, -9.568, 2.143), (-10.36, -9.568, 1.831), (-10.36, -9.568, 1.519), (-10.36, -9.568, 1.207), (-10.36, -9.568, 0.8951), (-10.36, -9.568, 0.5832), (-10.36, -9.568, 0.2713), (-10.36, -9.568, -0.04062), (-8.483, -9.568, -0.3525), (-6.603, -9.568, -0.3525), (-4.722, -9.568, -0.3525), (-2.842, -9.568, -0.3525), (-0.9619, -9.568, -0.3525), (0.9184, -9.568, -0.3525), (2.799, -9.568, -0.3525), (4.679, -9.568, -0.3525), (6.559, -9.568, -0.3525), (8.44, -9.568, -0.3525), (10.32, -9.568, -0.04062), (10.32, -9.568, 0.2713), (10.32, -9.568, 0.5832), (10.32, -9.568, 0.8951), (10.32, -9.568, 1.207), (10.32, -9.568, 1.519), (10.32, -9.568, 1.831), (10.32, -9.568, 2.143), (10.32, -9.568, 2.455), (10.32, -9.568, 2.767), (8.44, -10.37, 8.168), (6.559, -10.37, 8.168), (4.679, -10.37, 8.168), (-8.483, -10.37, 8.168), (-10.36, -10.3, 7.705), (-10.36, -10.22, 7.243), (-10.36, -10.15, 6.78), (-10.36, -10.08, 6.317), (-10.36, -10.01, 5.855), (-10.36, -9.933, 5.392), (-10.36, -9.86, 4.929), (-10.36, -9.787, 4.467), (-10.36, -9.714, 4.004), (-10.36, -9.641, 3.541), (10.32, -9.641, 3.541), (10.32, -9.714, 4.004), (10.32, -9.787, 4.467), (10.32, -9.86, 4.929), (10.32, -9.933, 5.392), (10.32, -10.01, 5.855), (10.32, -10.08, 6.317), (10.32, -10.15, 6.78), (10.32, -10.22, 7.243), (10.32, -10.3, 7.705), (-8.483, -9.568, 2.767), (-8.483, -9.568, 2.455), (-8.483, -9.568, 2.143), (-8.483, -9.568, 1.831), (-8.483, -9.568, 1.519), (-8.483, -9.568, 1.207), (-8.483, -9.568, 0.8951), (-8.483, -9.568, 0.5832), (-8.483, -9.568, 0.2713), (-8.483, -9.568, -0.04062), (-6.603, -9.568, 2.767), (-6.603, -9.568, 2.455), (-6.603, -9.568, 2.143), (-6.603, -9.568, 1.831), (-6.603, -9.568, 1.519), (-6.603, -9.568, 1.207), (-6.603, -9.568, 0.8951), (-6.603, -9.568, 0.5832), (-6.603, -9.568, 0.2713), (-6.603, -9.568, -0.04062), (-4.722, -9.568, 2.767), (-4.722, -9.568, 2.455), (-4.722, -9.568, 2.143), (-4.722, -9.568, 1.831), (-4.722, -9.568, 1.519), (-4.722, -9.568, 1.207), (-4.722, -9.568, 0.8951), (-4.722, -9.568, 0.5832), (-4.722, -9.568, 0.2713), (-4.722, -9.568, -0.04062), (-2.842, -9.568, 2.767), (-2.842, -9.568, 2.455), (-2.842, -9.568, 2.143), (-2.842, -9.568, 1.831), (-2.842, -9.568, 1.519), (-2.842, -9.568, 1.207), (-2.842, -9.568, 0.8951), (-2.842, -9.568, 0.5832), (-2.842, -9.568, 0.2713), (-2.842, -9.568, -0.04062), (-0.9619, -9.568, 2.767), (-0.9619, -9.568, 2.455), (-0.9619, -9.568, 2.143), (-0.9619, -9.568, 1.831), (-0.9619, -9.568, 1.519), (-0.9619, -9.568, 1.207), (-0.9619, -9.568, 0.8951), (-0.9619, -9.568, 0.5832), (-0.9619, -9.568, 0.2713), (-0.9619, -9.568, -0.04062), (0.9184, -9.568, 2.767), (0.9184, -9.568, 2.455), (0.9184, -9.568, 2.143), (0.9184, -9.568, 1.831), (0.9184, -9.568, 1.519), (0.9184, -9.568, 1.207), (0.9184, -9.568, 0.8951), (0.9184, -9.568, 0.5832), (0.9184, -9.568, 0.2713), (0.9184, -9.568, -0.04062), (2.799, -9.568, 2.767), (2.799, -9.568, 2.455), (2.799, -9.568, 2.143), (2.799, -9.568, 1.831), (2.799, -9.568, 1.519), (2.799, -9.568, 1.207), (2.799, -9.568, 0.8951), (2.799, -9.568, 0.5832), (2.799, -9.568, 0.2713), (2.799, -9.568, -0.04062), (4.679, -9.568, 2.767), (4.679, -9.568, 2.455), (4.679, -9.568, 2.143), (4.679, -9.568, 1.831), (4.679, -9.568, 1.519), (4.679, -9.568, 1.207), (4.679, -9.568, 0.8951), (4.679, -9.568, 0.5832), (4.679, -9.568, 0.2713), (4.679, -9.568, -0.04062), (6.559, -9.568, 2.767), (6.559, -9.568, 2.455), (6.559, -9.568, 2.143), (6.559, -9.568, 1.831), (6.559, -9.568, 1.519), (6.559, -9.568, 1.207), (6.559, -9.568, 0.8951), (6.559, -9.568, 0.5832), (6.559, -9.568, 0.2713), (6.559, -9.568, -0.04062), (8.44, -9.568, 2.767), (8.44, -9.568, 2.455), (8.44, -9.568, 2.143), (8.44, -9.568, 1.831), (8.44, -9.568, 1.519), (8.44, -9.568, 1.207), (8.44, -9.568, 0.8951), (8.44, -9.568, 0.5832), (8.44, -9.568, 0.2713), (8.44, -9.568, -0.04062), (-8.483, -9.641, 3.541), (-6.603, -9.641, 3.541), (-4.722, -9.641, 3.541), (-2.842, -9.641, 3.541), (2.799, -9.641, 3.541), (4.679, -9.641, 3.541), (6.559, -9.641, 3.541), (8.44, -9.641, 3.541), (-8.483, -9.714, 4.004), (-6.603, -9.714, 4.004), (-4.722, -9.714, 4.004), (-2.842, -9.714, 4.004), (2.799, -9.714, 4.004), (4.679, -9.714, 4.004), (6.559, -9.714, 4.004), (8.44, -9.714, 4.004), (-8.483, -9.787, 4.467), (-6.603, -9.787, 4.467), (-4.722, -9.787, 4.467), (2.799, -9.787, 4.467), (4.679, -9.787, 4.467), (6.559, -9.787, 4.467), (8.44, -9.787, 4.467), (-8.483, -9.86, 4.929), (-6.603, -9.86, 4.929), (2.799, -9.86, 4.929), (4.679, -9.86, 4.929), (6.559, -9.86, 4.929), (8.44, -9.86, 4.929), (-8.483, -9.933, 5.392), (-6.603, -9.933, 5.392), (4.679, -9.933, 5.392), (6.559, -9.933, 5.392), (8.44, -9.933, 5.392), (-8.483, -10.01, 5.855), (-6.603, -10.01, 5.855), (4.679, -10.01, 5.855), (6.559, -10.01, 5.855), (8.44, -10.01, 5.855), (-8.483, -10.08, 6.317), (4.679, -10.08, 6.317), (6.559, -10.08, 6.317), (8.44, -10.08, 6.317), (-8.483, -10.15, 6.78), (4.679, -10.15, 6.78), (6.559, -10.15, 6.78), (8.44, -10.15, 6.78), (-8.483, -10.22, 7.243), (4.679, -10.22, 7.243), (6.559, -10.22, 7.243), (8.44, -10.22, 7.243), (-8.483, -10.3, 7.705), (4.679, -10.3, 7.705), (6.559, -10.3, 7.705), (8.44, -10.3, 7.705), (-1.902, -9.568, 3.079), (-0.9619, -9.568, 2.923), (0.9184, -9.568, 2.923), (-0.02178, -9.568, 2.767), (1.859, -9.641, 3.541), (-3.782, -9.787, 4.467), (-5.663, -9.86, 4.929), (3.739, -9.933, 5.392), (3.739, -10.01, 5.855), (-7.543, -10.08, 6.317), (3.739, -10.08, 6.317), (-7.543, -10.15, 6.78), (3.739, -10.15, 6.78), (-2.842, -9.605, 3.31), (0.9184, -9.605, 3.31), (-2.842, -9.678, 3.773), (2.799, -9.678, 3.773), (-2.842, -9.751, 4.235), (2.799, -9.751, 4.235), (-4.722, -9.824, 4.698), (2.799, -9.824, 4.698), (-6.603, -9.897, 5.161), (2.799, -9.897, 5.161), (-6.603, -9.969, 5.623), (4.679, -9.969, 5.623), (-6.603, -10.04, 6.086), (4.679, -10.04, 6.086), (-8.483, -10.12, 6.549), (4.679, -10.12, 6.549), (-8.483, -10.19, 7.011), (4.679, -10.19, 7.011), (-8.483, -10.26, 7.474), (4.679, -10.26, 7.474), (-8.483, -10.33, 7.937), (4.679, -10.33, 7.937), (-0.02178, -9.568, 2.923), (1.859, -9.678, 3.773), (-5.663, -9.897, 5.161), (3.739, -9.969, 5.623), (3.739, -10.04, 6.086), (-7.543, -10.12, 6.549), (3.739, -10.12, 6.549), (-7.543, -10.19, 7.011), (0.9184, -10.03, 3.007), (-2.842, -10.03, 3.007), (4.679, -10.83, 8.097), (-8.483, -10.83, 8.097), (-0.9619, -10.03, 2.695), (-2.842, -10.1, 3.47), (-2.842, -10.17, 3.933), (2.799, -10.17, 3.933), (-4.722, -10.25, 4.395), (2.799, -10.25, 4.395), (2.799, -10.32, 4.858), (-6.603, -10.39, 5.321), (-6.603, -10.47, 5.784), (4.679, -10.61, 6.709), (-8.483, -10.68, 7.172), (4.679, -10.68, 7.172), (-8.483, -10.76, 7.634), (4.679, -10.76, 7.634), (-1.902, -10.03, 3.007), (-0.9619, -10.03, 2.851), (0.9184, -10.03, 2.851), (-0.02178, -10.03, 2.695), (1.859, -10.1, 3.47), (-3.782, -10.25, 4.395), (-5.663, -10.32, 4.858), (3.739, -10.39, 5.321), (3.739, -10.47, 5.784), (-7.543, -10.54, 6.246), (3.739, -10.54, 6.246), (-7.543, -10.61, 6.709), (3.739, -10.61, 6.709), (-2.842, -10.06, 3.239), (0.9184, -10.06, 3.239), (-2.842, -10.14, 3.701), (2.799, -10.14, 3.701), (-2.842, -10.21, 4.164), (2.799, -10.21, 4.164), (-4.722, -10.28, 4.627), (2.799, -10.28, 4.627), (-6.603, -10.36, 5.089), (2.799, -10.36, 5.089), (-6.603, -10.43, 5.552), (-6.603, -10.5, 6.015), (-8.483, -10.65, 6.94), (4.679, -10.65, 6.94), (-8.483, -10.72, 7.403), (4.679, -10.72, 7.403), (-8.483, -10.79, 7.866), (4.679, -10.79, 7.866), (-0.02178, -10.03, 2.851), (1.859, -10.14, 3.701), (-5.663, -10.36, 5.089), (3.739, -10.43, 5.552), (3.739, -10.5, 6.015), (-7.543, -10.57, 6.478), (3.739, -10.57, 6.478), (-7.543, -10.65, 6.94)], [], [(168, 35, 3, 34), (223, 45, 5, 68), (24, 78, 25, 1), (78, 88, 26, 25), (88, 98, 27, 26), (98, 108, 28, 27), (108, 118, 29, 28), (118, 128, 30, 29), (128, 138, 31, 30), (138, 148, 32, 31), (148, 158, 33, 32), (158, 168, 34, 33), (0, 14, 69, 15), (15, 69, 70, 16), (16, 70, 71, 17), (17, 71, 72, 18), (18, 72, 73, 19), (19, 73, 74, 20), (20, 74, 75, 21), (21, 75, 76, 22), (22, 76, 77, 23), (23, 77, 78, 24), (14, 13, 79, 69), (69, 79, 80, 70), (70, 80, 81, 71), (71, 81, 82, 72), (72, 82, 83, 73), (73, 83, 84, 74), (74, 84, 85, 75), (75, 85, 86, 76), (76, 86, 87, 77), (77, 87, 88, 78), (13, 12, 89, 79), (79, 89, 90, 80), (80, 90, 91, 81), (81, 91, 92, 82), (82, 92, 93, 83), (83, 93, 94, 84), (84, 94, 95, 85), (85, 95, 96, 86), (86, 96, 97, 87), (87, 97, 98, 88), (12, 11, 99, 89), (89, 99, 100, 90), (90, 100, 101, 91), (91, 101, 102, 92), (92, 102, 103, 93), (93, 103, 104, 94), (94, 104, 105, 95), (95, 105, 106, 96), (96, 106, 107, 97), (97, 107, 108, 98), (99, 109, 110, 100), (100, 110, 111, 101), (101, 111, 112, 102), (102, 112, 113, 103), (103, 113, 114, 104), (104, 114, 115, 105), (105, 115, 116, 106), (106, 116, 117, 107), (107, 117, 118, 108), (259, 226, 119, 227), (109, 227, 119, 120, 110), (110, 120, 121, 111), (111, 121, 122, 112), (112, 122, 123, 113), (113, 123, 124, 114), (114, 124, 125, 115), (115, 125, 126, 116), (116, 126, 127, 117), (117, 127, 128, 118), (10, 9, 129, 119, 226), (119, 129, 130, 120), (120, 130, 131, 121), (121, 131, 132, 122), (122, 132, 133, 123), (123, 133, 134, 124), (124, 134, 135, 125), (125, 135, 136, 126), (126, 136, 137, 127), (127, 137, 138, 128), (9, 8, 139, 129), (129, 139, 140, 130), (130, 140, 141, 131), (131, 141, 142, 132), (132, 142, 143, 133), (133, 143, 144, 134), (134, 144, 145, 135), (135, 145, 146, 136), (136, 146, 147, 137), (137, 147, 148, 138), (8, 7, 149, 139), (139, 149, 150, 140), (140, 150, 151, 141), (141, 151, 152, 142), (142, 152, 153, 143), (143, 153, 154, 144), (144, 154, 155, 145), (145, 155, 156, 146), (146, 156, 157, 147), (147, 157, 158, 148), (7, 6, 159, 149), (149, 159, 160, 150), (150, 160, 161, 151), (151, 161, 162, 152), (152, 162, 163, 153), (153, 163, 164, 154), (154, 164, 165, 155), (155, 165, 166, 156), (156, 166, 167, 157), (157, 167, 168, 158), (6, 2, 44, 159), (159, 44, 43, 160), (160, 43, 42, 161), (161, 42, 41, 162), (162, 41, 40, 163), (163, 40, 39, 164), (164, 39, 38, 165), (165, 38, 37, 166), (166, 37, 36, 167), (167, 36, 35, 168), (6, 176, 59, 2), (176, 184, 60, 59), (184, 191, 61, 60), (191, 197, 62, 61), (197, 202, 63, 62), (202, 207, 64, 63), (207, 211, 65, 64), (211, 215, 66, 65), (215, 219, 67, 66), (219, 223, 68, 67), (0, 58, 169, 14), (14, 169, 170, 13), (13, 170, 171, 12), (12, 171, 172, 237, 11), (9, 173, 174, 8), (8, 174, 175, 7), (7, 175, 176, 6), (58, 57, 177, 169), (169, 177, 178, 170), (170, 178, 179, 171), (171, 179, 180, 239, 172), (173, 240, 181, 182, 174), (174, 182, 183, 175), (175, 183, 184, 176), (57, 56, 185, 177), (177, 185, 186, 178), (178, 186, 187, 179), (181, 242, 188, 189, 182), (182, 189, 190, 183), (183, 190, 191, 184), (56, 55, 192, 185), (185, 192, 193, 186), (188, 244, 194, 195, 189), (189, 195, 196, 190), (190, 196, 197, 191), (55, 54, 198, 192), (192, 198, 199, 245, 193), (195, 200, 201, 196), (196, 201, 202, 197), (54, 53, 203, 198), (198, 203, 204, 247, 199), (262, 232, 205, 248), (200, 248, 205, 206, 201), (201, 206, 207, 202), (53, 52, 208, 203), (263, 234, 209, 250), (205, 250, 209, 210, 206), (206, 210, 211, 207), (52, 51, 212, 251, 208), (265, 236, 213, 252), (209, 252, 213, 214, 210), (210, 214, 215, 211), (51, 50, 216, 253, 212), (213, 254, 217, 218, 214), (214, 218, 219, 215), (50, 49, 220, 255, 216), (217, 256, 221, 222, 218), (218, 222, 223, 219), (49, 4, 48, 257, 220), (221, 258, 47, 46, 222), (222, 46, 45, 223), (11, 224, 225, 109, 99), (10, 238, 228, 173, 9), (228, 260, 240, 173), (179, 187, 229, 241, 180), (186, 193, 230, 243, 187), (193, 245, 261, 230), (194, 246, 231, 200, 195), (231, 262, 248, 200), (203, 208, 233, 249, 204), (232, 263, 250, 205), (208, 251, 264, 233), (251, 212, 235, 264), (226, 259, 316, 287), (229, 187, 275, 290), (265, 234, 295, 322), (241, 229, 290, 302), (232, 262, 319, 293), (234, 265, 252, 209), (264, 235, 296, 321), (220, 257, 314, 283), (212, 253, 266, 235), (242, 181, 274, 303), (262, 231, 292, 319), (258, 221, 284, 315), (11, 237, 298, 268), (233, 264, 321, 294), (243, 230, 291, 304), (231, 246, 307, 292), (260, 228, 289, 317), (187, 243, 304, 275), (239, 180, 273, 300), (188, 242, 303, 276), (259, 227, 288, 316), (204, 249, 309, 279), (246, 194, 277, 307), (235, 266, 323, 296), (216, 255, 312, 281), (225, 224, 285, 286), (256, 217, 282, 313), (180, 241, 302, 273), (109, 225, 286, 271), (245, 199, 278, 306), (240, 260, 317, 301), (266, 253, 310, 323), (227, 109, 271, 288), (257, 48, 270, 314), (224, 11, 268, 285), (234, 263, 320, 295), (10, 226, 287, 267), (47, 258, 315, 269), (255, 220, 283, 312), (194, 244, 305, 277), (230, 261, 318, 291), (237, 172, 272, 298), (199, 247, 308, 278), (221, 256, 313, 284), (247, 204, 279, 308), (213, 236, 297, 280), (253, 216, 281, 310), (244, 188, 276, 305), (228, 238, 299, 289), (263, 232, 293, 320), (217, 254, 311, 282), (261, 245, 306, 318), (236, 265, 322, 297), (254, 213, 280, 311), (172, 239, 300, 272), (249, 233, 294, 309), (181, 240, 301, 274), (238, 10, 267, 299)])
me_plane_004.materials.append(mat_material_003)
me_plane_004.use_remesh_preserve_volume = False
me_plane_004.use_remesh_preserve_attributes = False
me_plane_004.use_mirror_vertex_groups = False
me_plane_004.update()
me_plane_003 = bpy.data.meshes.new('Plane.003')
me_plane_003.from_pydata([(-10.36, 8.977, 3.2), (-10.36, 8.977, -0.3525), (10.32, 8.977, 3.2), (10.32, 8.977, -0.3525), (-10.36, 10.14, 8.163), (10.32, 10.14, 8.163), (8.44, 8.977, 3.2), (6.559, 8.977, 3.2), (4.679, 8.977, 3.2), (2.799, 8.977, 3.2), (0.9184, 8.977, 3.2), (-0.9619, 8.977, 3.2), (-2.842, 8.977, 3.2), (-4.722, 8.977, 3.2), (-6.603, 8.977, 3.2), (-8.483, 8.977, 3.2), (-10.36, 8.977, 2.877), (-10.36, 8.977, 2.554), (-10.36, 8.977, 2.231), (-10.36, 8.977, 1.908), (-10.36, 8.977, 1.585), (-10.36, 8.977, 1.262), (-10.36, 8.977, 0.9391), (-10.36, 8.977, 0.6162), (-10.36, 8.977, 0.2933), (-10.36, 8.977, -0.02961), (-8.483, 8.977, -0.3525), (-6.603, 8.977, -0.3525), (-4.722, 8.977, -0.3525), (-2.842, 8.977, -0.3525), (-0.9619, 8.977, -0.3525), (0.9184, 8.977, -0.3525), (2.799, 8.977, -0.3525), (4.679, 8.977, -0.3525), (6.559, 8.977, -0.3525), (8.44, 8.977, -0.3525), (10.32, 8.977, -0.02961), (10.32, 8.977, 0.2933), (10.32, 8.977, 0.6162), (10.32, 8.977, 0.9392), (10.32, 8.977, 1.262), (10.32, 8.977, 1.585), (10.32, 8.977, 1.908), (10.32, 8.977, 2.231), (10.32, 8.977, 2.554), (10.32, 8.977, 2.877), (8.44, 10.14, 8.163), (6.559, 10.14, 8.163), (4.679, 10.14, 8.163), (2.799, 10.14, 8.163), (0.9184, 10.14, 8.163), (-0.9619, 10.14, 8.163), (-2.842, 10.14, 8.163), (-4.722, 10.14, 8.163), (-6.603, 10.14, 8.163), (-8.483, 10.14, 8.163), (-10.36, 10.03, 7.712), (-10.36, 9.927, 7.261), (-10.36, 9.821, 6.809), (-10.36, 9.716, 6.358), (-10.36, 9.61, 5.907), (-10.36, 9.505, 5.456), (-10.36, 9.399, 5.004), (-10.36, 9.293, 4.553), (-10.36, 9.188, 4.102), (-10.36, 9.082, 3.651), (10.32, 9.082, 3.651), (10.32, 9.188, 4.102), (10.32, 9.293, 4.553), (10.32, 9.399, 5.004), (10.32, 9.505, 5.456), (10.32, 9.61, 5.907), (10.32, 9.716, 6.358), (10.32, 9.821, 6.809), (10.32, 9.927, 7.261), (10.32, 10.03, 7.712), (-8.483, 8.977, 2.877), (-6.603, 8.977, 2.877), (-4.722, 8.977, 2.877), (-2.842, 8.977, 2.877), (-0.9619, 8.977, 2.877), (0.9184, 8.977, 2.877), (2.799, 8.977, 2.877), (4.679, 8.977, 2.877), (6.559, 8.977, 2.877), (8.44, 8.977, 2.877), (-8.483, 8.977, 2.554), (-6.603, 8.977, 2.554), (-4.722, 8.977, 2.554), (-2.842, 8.977, 2.554), (-0.9619, 8.977, 2.554), (0.9184, 8.977, 2.554), (2.799, 8.977, 2.554), (4.679, 8.977, 2.554), (6.559, 8.977, 2.554), (8.44, 8.977, 2.554), (-8.483, 8.977, 2.231), (-6.603, 8.977, 2.231), (-4.722, 8.977, 2.231), (-2.842, 8.977, 2.231), (-0.9619, 8.977, 2.231), (0.9184, 8.977, 2.231), (2.799, 8.977, 2.231), (4.679, 8.977, 2.231), (6.559, 8.977, 2.231), (8.44, 8.977, 2.231), (-8.483, 8.977, 1.908), (-6.603, 8.977, 1.908), (-4.722, 8.977, 1.908), (-2.842, 8.977, 1.908), (-0.9619, 8.977, 1.908), (0.9184, 8.977, 1.908), (2.799, 8.977, 1.908), (4.679, 8.977, 1.908), (6.559, 8.977, 1.908), (8.44, 8.977, 1.908), (-8.483, 8.977, 1.585), (-6.603, 8.977, 1.585), (-4.722, 8.977, 1.585), (-2.842, 8.977, 1.585), (-0.9619, 8.977, 1.585), (0.9184, 8.977, 1.585), (2.799, 8.977, 1.585), (4.679, 8.977, 1.585), (6.559, 8.977, 1.585), (8.44, 8.977, 1.585), (-8.483, 8.977, 1.262), (-6.603, 8.977, 1.262), (-4.722, 8.977, 1.262), (-2.842, 8.977, 1.262), (-0.9619, 8.977, 1.262), (0.9184, 8.977, 1.262), (2.799, 8.977, 1.262), (4.679, 8.977, 1.262), (6.559, 8.977, 1.262), (8.44, 8.977, 1.262), (-8.483, 8.977, 0.9391), (-6.603, 8.977, 0.9391), (-4.722, 8.977, 0.9391), (-2.842, 8.977, 0.9391), (-0.9619, 8.977, 0.9392), (0.9184, 8.977, 0.9392), (2.799, 8.977, 0.9392), (4.679, 8.977, 0.9392), (6.559, 8.977, 0.9392), (8.44, 8.977, 0.9392), (-8.483, 8.977, 0.6162), (-6.603, 8.977, 0.6162), (-4.722, 8.977, 0.6162), (-2.842, 8.977, 0.6162), (-0.9619, 8.977, 0.6162), (0.9184, 8.977, 0.6162), (2.799, 8.977, 0.6162), (4.679, 8.977, 0.6162), (6.559, 8.977, 0.6162), (8.44, 8.977, 0.6162), (-8.483, 8.977, 0.2933), (-6.603, 8.977, 0.2933), (-4.722, 8.977, 0.2933), (-2.842, 8.977, 0.2933), (-0.9619, 8.977, 0.2933), (0.9184, 8.977, 0.2933), (2.799, 8.977, 0.2933), (4.679, 8.977, 0.2933), (6.559, 8.977, 0.2933), (8.44, 8.977, 0.2933), (-8.483, 8.977, -0.02961), (-6.603, 8.977, -0.02961), (-4.722, 8.977, -0.02961), (-2.842, 8.977, -0.02961), (-0.9619, 8.977, -0.02961), (0.9184, 8.977, -0.02961), (2.799, 8.977, -0.02961), (4.679, 8.977, -0.02961), (6.559, 8.977, -0.02961), (8.44, 8.977, -0.02961), (-8.483, 9.082, 3.651), (-8.483, 9.188, 4.102), (-8.483, 9.293, 4.553), (-8.483, 9.399, 5.004), (-8.483, 9.505, 5.456), (-8.483, 9.61, 5.907), (-8.483, 9.716, 6.358), (-8.483, 9.821, 6.809), (-8.483, 9.927, 7.261), (-8.483, 10.03, 7.712), (-6.603, 9.082, 3.651), (-6.603, 9.188, 4.102), (-6.603, 9.293, 4.553), (-6.603, 9.399, 5.004), (-6.603, 9.505, 5.456), (-6.603, 9.61, 5.907), (-6.603, 9.716, 6.358), (-6.603, 9.821, 6.809), (-6.603, 9.927, 7.261), (-6.603, 10.03, 7.712), (-4.722, 9.082, 3.651), (-4.722, 9.188, 4.102), (-4.722, 9.293, 4.553), (-4.722, 9.399, 5.004), (-4.722, 9.505, 5.456), (-4.722, 9.61, 5.907), (-4.722, 9.716, 6.358), (-4.722, 9.821, 6.809), (-4.722, 9.927, 7.261), (-4.722, 10.03, 7.712), (-2.842, 9.082, 3.651), (-2.842, 9.188, 4.102), (-2.842, 9.293, 4.553), (-2.842, 9.399, 5.004), (-2.842, 9.505, 5.456), (-2.842, 9.61, 5.907), (-2.842, 9.716, 6.358), (-2.842, 9.821, 6.809), (-2.842, 9.927, 7.261), (-2.842, 10.03, 7.712), (-0.9619, 9.082, 3.651), (-0.9619, 9.188, 4.102), (-0.9619, 9.293, 4.553), (-0.9619, 9.399, 5.004), (-0.9619, 9.505, 5.456), (-0.9619, 9.61, 5.907), (-0.9619, 9.716, 6.358), (-0.9619, 9.821, 6.809), (-0.9619, 9.927, 7.261), (-0.9619, 10.03, 7.712), (0.9184, 9.082, 3.651), (0.9184, 9.188, 4.102), (0.9184, 9.293, 4.553), (0.9184, 9.399, 5.004), (0.9184, 9.505, 5.456), (0.9184, 9.61, 5.907), (0.9184, 9.716, 6.358), (0.9184, 9.821, 6.809), (0.9184, 9.927, 7.261), (0.9184, 10.03, 7.712), (2.799, 9.082, 3.651), (2.799, 9.188, 4.102), (2.799, 9.293, 4.553), (2.799, 9.399, 5.004), (2.799, 9.505, 5.456), (2.799, 9.61, 5.907), (2.799, 9.716, 6.358), (2.799, 9.821, 6.809), (2.799, 9.927, 7.261), (2.799, 10.03, 7.712), (4.679, 9.082, 3.651), (4.679, 9.188, 4.102), (4.679, 9.293, 4.553), (4.679, 9.399, 5.004), (4.679, 9.505, 5.456), (4.679, 9.61, 5.907), (4.679, 9.716, 6.358), (4.679, 9.821, 6.809), (4.679, 9.927, 7.261), (4.679, 10.03, 7.712), (6.559, 9.082, 3.651), (6.559, 9.188, 4.102), (6.559, 9.293, 4.553), (6.559, 9.399, 5.004), (6.559, 9.505, 5.456), (6.559, 9.61, 5.907), (6.559, 9.716, 6.358), (6.559, 9.821, 6.809), (6.559, 9.927, 7.261), (6.559, 10.03, 7.712), (8.44, 9.082, 3.651), (8.44, 9.188, 4.102), (8.44, 9.293, 4.553), (8.44, 9.399, 5.004), (8.44, 9.505, 5.456), (8.44, 9.61, 5.907), (8.44, 9.716, 6.358), (8.44, 9.821, 6.809), (8.44, 9.927, 7.261), (8.44, 10.03, 7.712), (-6.603, 9.582, 4.01), (-6.603, 9.687, 4.461), (-6.603, 9.793, 4.912), (-6.603, 9.899, 5.363), (-6.603, 10.0, 5.815), (-6.603, 10.11, 6.266), (-4.722, 9.582, 4.01), (-4.722, 9.687, 4.461), (-4.722, 9.793, 4.912), (-4.722, 9.899, 5.363), (-4.722, 10.0, 5.815), (-4.722, 10.11, 6.266), (-0.9619, 9.582, 4.01), (-0.9619, 9.687, 4.461), (-0.9619, 9.793, 4.912), (-0.9619, 9.899, 5.363), (-0.9619, 10.0, 5.815), (-0.9619, 10.11, 6.266), (0.9184, 9.582, 4.01), (0.9184, 9.687, 4.461), (0.9184, 9.793, 4.912), (0.9184, 9.899, 5.363), (0.9184, 10.0, 5.815), (0.9184, 10.11, 6.266), (4.679, 9.582, 4.01), (4.679, 9.687, 4.461), (4.679, 9.793, 4.912), (4.679, 9.899, 5.363), (4.679, 10.0, 5.815), (4.679, 10.11, 6.266), (6.559, 9.582, 4.01), (6.559, 9.687, 4.461), (6.559, 9.793, 4.912), (6.559, 9.899, 5.363), (6.559, 10.0, 5.815), (6.559, 10.11, 6.266), (-4.722, 9.598, -0.3525), (-2.842, 9.598, -0.3525), (-4.722, 9.598, 2.877), (-2.842, 9.598, 2.877), (-4.722, 9.598, 2.554), (-2.842, 9.598, 2.554), (-4.722, 9.598, 2.231), (-2.842, 9.598, 2.231), (-4.722, 9.598, 1.908), (-2.842, 9.598, 1.908), (-4.722, 9.598, 1.585), (-2.842, 9.598, 1.585), (-4.722, 9.598, 1.262), (-2.842, 9.598, 1.262), (-4.722, 9.598, 0.9391), (-2.842, 9.598, 0.9391), (-4.722, 9.598, 0.6162), (-2.842, 9.598, 0.6162), (-4.722, 9.598, 0.2933), (-2.842, 9.598, 0.2933), (-4.722, 9.598, -0.02961), (-2.842, 9.598, -0.02961), (-10.36, 10.7, 8.163), (10.32, 10.7, 8.163), (8.44, 10.7, 8.163), (6.559, 10.7, 8.163), (4.679, 10.7, 8.163), (2.799, 10.7, 8.163), (0.9184, 10.7, 8.163), (-0.9619, 10.7, 8.163), (-2.842, 10.7, 8.163), (-4.722, 10.7, 8.163), (-6.603, 10.7, 8.163), (-8.483, 10.7, 8.163), (10.32, 9.561, 3.2), (10.32, 9.561, -0.3525), (-10.36, 9.53, 3.2), (10.32, 9.561, -0.02961), (10.32, 9.561, 0.2933), (10.32, 9.561, 0.6162), (10.32, 9.561, 0.9392), (10.32, 9.561, 1.262), (10.32, 9.561, 1.585), (10.32, 9.561, 1.908), (10.32, 9.561, 2.231), (10.32, 9.561, 2.554), (10.32, 9.561, 2.877), (10.32, 9.667, 3.651), (10.32, 9.772, 4.102), (10.32, 9.878, 4.553), (10.32, 9.984, 5.004), (10.32, 10.09, 5.456), (10.32, 10.19, 5.907), (10.32, 10.3, 6.358), (10.32, 10.41, 6.809), (10.32, 10.51, 7.261), (10.32, 10.62, 7.712), (-10.36, 9.53, -0.3525), (-10.36, 9.53, 2.877), (-10.36, 9.53, 2.554), (-10.36, 9.53, 2.231), (-10.36, 9.53, 1.908), (-10.36, 9.53, 1.585), (-10.36, 9.53, 1.262), (-10.36, 9.53, 0.9391), (-10.36, 9.53, 0.6162), (-10.36, 9.53, 0.2933), (-10.36, 9.53, -0.02961), (-10.36, 10.59, 7.712), (-10.36, 10.48, 7.261), (-10.36, 10.37, 6.809), (-10.36, 10.27, 6.358), (-10.36, 10.16, 5.907), (-10.36, 10.06, 5.456), (-10.36, 9.952, 5.004), (-10.36, 9.847, 4.553), (-10.36, 9.741, 4.102), (-10.36, 9.635, 3.651)], [], [(175, 35, 3, 36), (275, 75, 5, 46), (6, 85, 45, 2), (85, 95, 44, 45), (95, 105, 43, 44), (105, 115, 42, 43), (115, 125, 41, 42), (125, 135, 40, 41), (135, 145, 39, 40), (145, 155, 38, 39), (155, 165, 37, 38), (165, 175, 36, 37), (0, 16, 76, 15), (15, 76, 77, 14), (14, 77, 78, 13), (13, 78, 79, 12), (12, 79, 80, 11), (11, 80, 81, 10), (10, 81, 82, 9), (9, 82, 83, 8), (8, 83, 84, 7), (7, 84, 85, 6), (16, 17, 86, 76), (76, 86, 87, 77), (77, 87, 88, 78), (138, 148, 328, 326), (79, 89, 90, 80), (80, 90, 91, 81), (81, 91, 92, 82), (82, 92, 93, 83), (83, 93, 94, 84), (84, 94, 95, 85), (17, 18, 96, 86), (86, 96, 97, 87), (87, 97, 98, 88), (159, 149, 329, 331), (89, 99, 100, 90), (90, 100, 101, 91), (91, 101, 102, 92), (92, 102, 103, 93), (93, 103, 104, 94), (94, 104, 105, 95), (18, 19, 106, 96), (96, 106, 107, 97), (97, 107, 108, 98), (139, 129, 325, 327), (99, 109, 110, 100), (100, 110, 111, 101), (101, 111, 112, 102), (102, 112, 113, 103), (103, 113, 114, 104), (104, 114, 115, 105), (19, 20, 116, 106), (106, 116, 117, 107), (107, 117, 118, 108), (118, 128, 324, 322), (109, 119, 120, 110), (110, 120, 121, 111), (111, 121, 122, 112), (112, 122, 123, 113), (113, 123, 124, 114), (114, 124, 125, 115), (20, 21, 126, 116), (116, 126, 127, 117), (117, 127, 128, 118), (28, 29, 313, 312), (119, 129, 130, 120), (120, 130, 131, 121), (121, 131, 132, 122), (122, 132, 133, 123), (123, 133, 134, 124), (124, 134, 135, 125), (21, 22, 136, 126), (126, 136, 137, 127), (127, 137, 138, 128), (119, 109, 321, 323), (129, 139, 140, 130), (130, 140, 141, 131), (131, 141, 142, 132), (132, 142, 143, 133), (133, 143, 144, 134), (134, 144, 145, 135), (22, 23, 146, 136), (136, 146, 147, 137), (137, 147, 148, 138), (98, 108, 320, 318), (139, 149, 150, 140), (140, 150, 151, 141), (141, 151, 152, 142), (142, 152, 153, 143), (143, 153, 154, 144), (144, 154, 155, 145), (23, 24, 156, 146), (146, 156, 157, 147), (147, 157, 158, 148), (99, 89, 317, 319), (149, 159, 160, 150), (150, 160, 161, 151), (151, 161, 162, 152), (152, 162, 163, 153), (153, 163, 164, 154), (154, 164, 165, 155), (24, 25, 166, 156), (156, 166, 167, 157), (157, 167, 168, 158), (78, 88, 316, 314), (159, 169, 170, 160), (160, 170, 171, 161), (161, 171, 172, 162), (162, 172, 173, 163), (163, 173, 174, 164), (164, 174, 175, 165), (25, 1, 26, 166), (166, 26, 27, 167), (167, 27, 28, 168), (168, 28, 312, 332), (169, 29, 30, 170), (170, 30, 31, 171), (171, 31, 32, 172), (172, 32, 33, 173), (173, 33, 34, 174), (174, 34, 35, 175), (56, 185, 55, 4), (185, 195, 54, 55), (195, 205, 53, 54), (205, 215, 52, 53), (215, 225, 51, 52), (225, 235, 50, 51), (235, 245, 49, 50), (245, 255, 48, 49), (255, 265, 47, 48), (265, 275, 46, 47), (0, 15, 176, 65), (65, 176, 177, 64), (64, 177, 178, 63), (63, 178, 179, 62), (62, 179, 180, 61), (61, 180, 181, 60), (60, 181, 182, 59), (59, 182, 183, 58), (58, 183, 184, 57), (57, 184, 185, 56), (15, 14, 186, 176), (176, 186, 187, 177), (177, 187, 188, 178), (178, 188, 189, 179), (179, 189, 190, 180), (180, 190, 191, 181), (181, 191, 192, 182), (182, 192, 193, 183), (183, 193, 194, 184), (184, 194, 195, 185), (14, 13, 196, 186), (186, 196, 197, 187), (189, 188, 277, 278), (220, 219, 290, 291), (197, 198, 283, 282), (228, 229, 296, 295), (217, 227, 294, 288), (192, 202, 203, 193), (193, 203, 204, 194), (194, 204, 205, 195), (13, 12, 206, 196), (196, 206, 207, 197), (197, 207, 208, 198), (198, 208, 209, 199), (199, 209, 210, 200), (200, 210, 211, 201), (201, 211, 212, 202), (202, 212, 213, 203), (203, 213, 214, 204), (204, 214, 215, 205), (12, 11, 216, 206), (206, 216, 217, 207), (207, 217, 218, 208), (208, 218, 219, 209), (209, 219, 220, 210), (210, 220, 221, 211), (211, 221, 222, 212), (212, 222, 223, 213), (213, 223, 224, 214), (214, 224, 225, 215), (11, 10, 226, 216), (216, 226, 227, 217), (259, 260, 309, 308), (192, 191, 280, 281), (200, 201, 286, 285), (231, 232, 299, 298), (247, 257, 306, 300), (222, 232, 233, 223), (223, 233, 234, 224), (224, 234, 235, 225), (10, 9, 236, 226), (226, 236, 237, 227), (227, 237, 238, 228), (228, 238, 239, 229), (229, 239, 240, 230), (230, 240, 241, 231), (231, 241, 242, 232), (232, 242, 243, 233), (233, 243, 244, 234), (234, 244, 245, 235), (9, 8, 246, 236), (236, 246, 247, 237), (237, 247, 248, 238), (238, 248, 249, 239), (239, 249, 250, 240), (240, 250, 251, 241), (241, 251, 252, 242), (242, 252, 253, 243), (243, 253, 254, 244), (244, 254, 255, 245), (8, 7, 256, 246), (246, 256, 257, 247), (188, 187, 276, 277), (219, 218, 289, 290), (250, 249, 302, 303), (227, 228, 295, 294), (258, 259, 308, 307), (252, 262, 263, 253), (253, 263, 264, 254), (254, 264, 265, 255), (7, 6, 266, 256), (256, 266, 267, 257), (257, 267, 268, 258), (258, 268, 269, 259), (259, 269, 270, 260), (260, 270, 271, 261), (261, 271, 272, 262), (262, 272, 273, 263), (263, 273, 274, 264), (264, 274, 275, 265), (6, 2, 66, 266), (266, 66, 67, 267), (267, 67, 68, 268), (268, 68, 69, 269), (269, 69, 70, 270), (270, 70, 71, 271), (271, 71, 72, 272), (272, 72, 73, 273), (273, 73, 74, 274), (274, 74, 75, 275), (88, 98, 318, 316), (89, 79, 315, 317), (79, 78, 314, 315), (158, 168, 332, 330), (29, 169, 333, 313), (46, 5, 335, 336), (47, 46, 336, 337), (48, 47, 337, 338), (49, 48, 338, 339), (50, 49, 339, 340), (51, 50, 340, 341), (52, 51, 341, 342), (53, 52, 342, 343), (54, 53, 343, 344), (55, 54, 344, 345), (251, 250, 303, 304), (201, 202, 287, 286), (187, 197, 282, 276), (248, 247, 300, 301), (262, 252, 305, 311), (229, 230, 297, 296), (198, 199, 284, 283), (260, 261, 310, 309), (190, 189, 278, 279), (252, 251, 304, 305), (221, 220, 291, 292), (257, 258, 307, 306), (249, 248, 301, 302), (232, 222, 293, 299), (218, 217, 288, 289), (199, 200, 285, 284), (261, 262, 311, 310), (230, 231, 298, 297), (222, 221, 292, 293), (202, 192, 281, 287), (191, 190, 279, 280), (109, 99, 319, 321), (108, 118, 322, 320), (129, 119, 323, 325), (128, 138, 326, 324), (149, 139, 327, 329), (169, 159, 331, 333), (148, 158, 330, 328), (4, 55, 345, 334), (75, 74, 367, 368), (42, 41, 354, 355), (73, 72, 365, 366), (40, 39, 352, 353), (71, 70, 363, 364), (75, 368, 335, 5), (38, 37, 350, 351), (36, 3, 347, 349), (69, 68, 361, 362), (45, 44, 357, 358), (67, 66, 359, 360), (43, 42, 355, 356), (74, 73, 366, 367), (41, 40, 353, 354), (72, 71, 364, 365), (39, 38, 351, 352), (70, 69, 362, 363), (37, 36, 349, 350), (2, 45, 358, 346), (68, 67, 360, 361), (44, 43, 356, 357), (66, 2, 346, 359), (64, 63, 387, 388), (20, 19, 373, 374), (62, 61, 385, 386), (18, 17, 371, 372), (60, 59, 383, 384), (16, 0, 348, 370), (25, 24, 378, 379), (58, 57, 381, 382), (23, 22, 376, 377), (56, 4, 334, 380), (65, 64, 388, 389), (21, 20, 374, 375), (63, 62, 386, 387), (19, 18, 372, 373), (61, 60, 384, 385), (17, 16, 370, 371), (0, 65, 389, 348), (59, 58, 382, 383), (24, 23, 377, 378), (57, 56, 380, 381), (1, 25, 379, 369), (22, 21, 375, 376), (287, 281, 344, 343), (341, 340, 299, 293), (338, 337, 311, 305)])
me_plane_003.materials.append(mat_material_003)
me_plane_003.use_remesh_preserve_volume = False
me_plane_003.use_remesh_preserve_attributes = False
me_plane_003.use_mirror_vertex_groups = False
me_plane_003.update()
me_plane_002 = bpy.data.meshes.new('Plane.002')
me_plane_002.from_pydata([(8.599, -10.44, 3.18), (8.599, -10.44, -0.3525), (8.599, 10.24, 3.18), (8.599, 10.24, -0.3525), (10.28, -10.44, 8.174), (10.28, 10.24, 8.174), (8.599, 8.361, 3.18), (8.599, 6.481, 3.18), (8.599, 4.601, 3.18), (8.599, 2.72, 3.18), (8.599, 0.84, 3.18), (8.599, -1.04, 3.18), (8.599, -2.921, 3.18), (8.599, -4.801, 3.18), (8.599, -6.681, 3.18), (8.599, -8.561, 3.18), (8.599, -10.44, 2.859), (8.599, -10.44, 2.538), (8.599, -10.44, 2.217), (8.599, -10.44, 1.896), (8.599, -10.44, 1.575), (8.599, -10.44, 1.253), (8.599, -10.44, 0.9322), (8.599, -10.44, 0.611), (8.599, -10.44, 0.2898), (8.599, -10.44, -0.03135), (8.599, -8.561, -0.3525), (8.599, -6.681, -0.3525), (8.599, -4.801, -0.3525), (8.599, -2.921, -0.3525), (8.599, -1.04, -0.3525), (8.599, 0.84, -0.3525), (8.599, 2.72, -0.3525), (8.599, 4.601, -0.3525), (8.599, 6.481, -0.3525), (8.599, 8.361, -0.3525), (8.599, 10.24, -0.03135), (8.599, 10.24, 0.2898), (8.599, 10.24, 0.611), (8.599, 10.24, 0.9322), (8.599, 10.24, 1.253), (8.599, 10.24, 1.575), (8.599, 10.24, 1.896), (8.599, 10.24, 2.217), (8.599, 10.24, 2.538), (8.599, 10.24, 2.859), (10.28, 8.361, 8.174), (10.28, 6.481, 8.174), (10.14, 6.481, 6.707), (10.14, -6.681, 6.707), (10.14, -8.561, 6.707), (10.28, -1.04, 8.174), (10.28, -2.921, 8.174), (10.28, -4.801, 8.174), (10.28, -6.681, 8.174), (10.28, -8.561, 8.174), (10.13, -10.44, 7.72), (9.978, -10.44, 7.266), (9.825, -10.44, 6.812), (9.672, -10.44, 6.358), (9.518, -10.44, 5.904), (9.365, -10.44, 5.45), (9.212, -10.44, 4.996), (9.059, -10.44, 4.542), (8.906, -10.44, 4.088), (8.753, -10.44, 3.634), (8.753, 10.24, 3.634), (8.906, 10.24, 4.088), (9.059, 10.24, 4.542), (9.212, 10.24, 4.996), (9.365, 10.24, 5.45), (9.518, 10.24, 5.904), (9.672, 10.24, 6.358), (9.825, 10.24, 6.812), (9.978, 10.24, 7.266), (10.13, 10.24, 7.72), (8.599, -8.561, 2.859), (8.599, -8.561, 2.538), (8.599, -8.561, 2.217), (8.599, -8.561, 1.896), (8.599, -8.561, 1.575), (8.599, -8.561, 1.253), (8.599, -8.561, 0.9322), (8.599, -8.561, 0.611), (8.599, -8.561, 0.2898), (8.599, -8.561, -0.03135), (8.599, -6.681, 2.859), (8.599, -6.681, 2.538), (8.599, -6.681, 2.217), (8.599, -6.681, 1.896), (8.599, -6.681, 1.575), (8.599, -6.681, 1.253), (8.599, -6.681, 0.9322), (8.599, -6.681, 0.611), (8.599, -6.681, 0.2898), (8.599, -6.681, -0.03135), (8.599, -4.801, 2.859), (8.599, -4.801, 2.538), (8.599, -4.801, 2.217), (8.599, -4.801, 1.896), (8.599, -4.801, 1.575), (8.599, -4.801, 1.253), (8.599, -4.801, 0.9322), (8.599, -4.801, 0.611), (8.599, -4.801, 0.2898), (8.599, -4.801, -0.03135), (8.599, -2.921, 2.859), (8.599, -2.921, 2.538), (8.599, -2.921, 2.217), (8.599, -2.921, 1.896), (8.599, -2.921, 1.575), (8.599, -2.921, 1.253), (8.599, -2.921, 0.9322), (8.599, -2.921, 0.611), (8.599, -2.921, 0.2898), (8.599, -2.921, -0.03135), (8.599, -1.04, 2.859), (8.599, -1.04, 2.538), (8.599, -1.04, 2.217), (8.599, -1.04, 1.896), (8.599, -1.04, 1.575), (8.599, -1.04, 1.253), (8.599, -1.04, 0.9322), (8.599, -1.04, 0.611), (8.599, -1.04, 0.2898), (8.599, -1.04, -0.03135), (8.599, 0.84, 2.859), (8.599, 0.84, 2.538), (8.599, 0.84, 2.217), (8.599, 0.84, 1.896), (8.599, 0.84, 1.575), (8.599, 0.84, 1.253), (8.599, 0.84, 0.9322), (8.599, 0.84, 0.611), (8.599, 0.84, 0.2898), (8.599, 0.84, -0.03135), (8.599, 2.72, 2.859), (8.599, 2.72, 2.538), (8.599, 2.72, 2.217), (8.599, 2.72, 1.896), (8.599, 2.72, 1.575), (8.599, 2.72, 1.253), (8.599, 2.72, 0.9322), (8.599, 2.72, 0.611), (8.599, 2.72, 0.2898), (8.599, 2.72, -0.03135), (8.599, 4.601, 2.859), (8.599, 4.601, 2.538), (8.599, 4.601, 2.217), (8.599, 4.601, 1.896), (8.599, 4.601, 1.575), (8.599, 4.601, 1.253), (8.599, 4.601, 0.9322), (8.599, 4.601, 0.611), (8.599, 4.601, 0.2898), (8.599, 4.601, -0.03135), (8.599, 6.481, 2.859), (8.599, 6.481, 2.538), (8.599, 6.481, 2.217), (8.599, 6.481, 1.896), (8.599, 6.481, 1.575), (8.599, 6.481, 1.253), (8.599, 6.481, 0.9322), (8.599, 6.481, 0.611), (8.599, 6.481, 0.2898), (8.599, 6.481, -0.03135), (8.599, 8.361, 2.859), (8.599, 8.361, 2.538), (8.599, 8.361, 2.217), (8.599, 8.361, 1.896), (8.599, 8.361, 1.575), (8.599, 8.361, 1.253), (8.599, 8.361, 0.9322), (8.599, 8.361, 0.611), (8.599, 8.361, 0.2898), (8.599, 8.361, -0.03135), (8.753, -8.561, 3.634), (8.753, -6.681, 3.634), (8.753, -4.801, 3.634), (8.753, -2.921, 3.634), (8.753, -1.04, 3.634), (8.753, 0.84, 3.634), (8.753, 2.72, 3.634), (8.753, 4.601, 3.634), (8.753, 6.481, 3.634), (8.753, 8.361, 3.634), (8.906, -8.561, 4.088), (8.906, -6.681, 4.088), (8.906, -4.801, 4.088), (8.906, -2.921, 4.088), (8.906, -1.04, 4.088), (8.906, 0.84, 4.088), (8.906, 2.72, 4.088), (8.906, 4.601, 4.088), (8.906, 6.481, 4.088), (8.906, 8.361, 4.088), (9.059, -8.561, 4.542), (9.059, -6.681, 4.542), (9.059, -4.801, 4.542), (9.059, -2.921, 4.542), (9.059, -1.04, 4.542), (9.059, 0.84, 4.542), (9.059, 2.72, 4.542), (9.059, 4.601, 4.542), (9.059, 6.481, 4.542), (9.059, 8.361, 4.542), (9.212, -8.561, 4.996), (9.212, -6.681, 4.996), (9.212, -4.801, 4.996), (9.212, -2.921, 4.996), (9.212, -1.04, 4.996), (9.212, 0.84, 4.996), (9.212, 2.72, 4.996), (9.212, 4.601, 4.996), (9.212, 6.481, 4.996), (9.212, 8.361, 4.996), (9.365, -8.561, 5.45), (9.365, -6.681, 5.45), (9.365, -4.801, 5.45), (9.365, -2.921, 5.45), (9.365, -1.04, 5.45), (9.365, 0.84, 5.45), (9.365, 2.72, 5.45), (9.365, 4.601, 5.45), (9.365, 6.481, 5.45), (9.365, 8.361, 5.45), (9.518, -8.561, 5.904), (9.518, -6.681, 5.904), (9.518, -4.801, 5.904), (9.518, -2.921, 5.904), (9.518, -1.04, 5.904), (9.518, 0.84, 5.904), (9.518, 2.72, 5.904), (9.518, 4.601, 5.904), (9.518, 6.481, 5.904), (9.518, 8.361, 5.904), (9.672, -8.561, 6.358), (9.672, -6.681, 6.358), (9.672, -4.801, 6.358), (9.672, -2.921, 6.358), (9.672, -1.04, 6.358), (9.672, 0.84, 6.358), (9.672, 2.72, 6.358), (9.672, 4.601, 6.358), (9.672, 6.481, 6.358), (9.672, 8.361, 6.358), (9.825, -8.561, 6.812), (9.825, -6.681, 6.812), (9.825, -4.801, 6.812), (9.825, -2.921, 6.812), (9.825, -1.04, 6.812), (9.825, 0.84, 6.812), (9.825, 2.72, 6.812), (9.825, 4.601, 6.812), (9.825, 6.481, 6.812), (9.825, 8.361, 6.812), (9.978, -8.561, 7.266), (9.978, -6.681, 7.266), (9.978, -4.801, 7.266), (9.978, -2.921, 7.266), (9.978, -1.04, 7.266), (9.978, 0.84, 7.266), (9.983, 8.361, 6.253), (9.978, 4.601, 7.266), (9.978, 6.481, 7.266), (9.978, 8.361, 7.266), (10.13, -8.561, 7.72), (10.13, -6.681, 7.72), (10.13, -4.801, 7.72), (10.13, -2.921, 7.72), (10.13, -1.04, 7.72), (9.983, 6.481, 6.253), (9.983, -6.681, 6.253), (9.983, -8.561, 6.253), (10.13, 6.481, 7.72), (10.13, 8.361, 7.72), (9.83, 8.361, 5.799), (9.83, 6.481, 5.799), (9.83, -6.681, 5.799), (9.83, -8.561, 5.799), (10.69, 10.24, 8.174), (9.677, 8.361, 5.345), (9.978, 3.66, 7.266), (10.13, -0.1001, 7.72), (9.677, 6.481, 5.345), (9.677, -6.681, 5.345), (10.13, 5.541, 7.72), (9.901, 0.84, 7.039), (9.901, 2.72, 7.039), (10.05, 0.84, 7.493), (9.677, -8.561, 5.345), (10.05, 4.601, 7.493), (10.21, -1.04, 7.947), (9.524, 8.361, 4.891), (9.524, 6.481, 4.891), (9.524, -6.681, 4.891), (10.21, 6.481, 7.947), (9.524, -8.561, 4.891), (9.371, 8.361, 4.437), (9.371, 6.481, 4.437), (9.371, -6.681, 4.437), (9.371, -8.561, 4.437), (9.217, 8.361, 3.983), (9.217, 6.481, 3.983), (10.14, 8.361, 6.707), (9.322, 0.84, 3.948), (9.322, 2.72, 3.948), (9.475, 0.84, 4.402), (9.475, 2.72, 4.402), (9.628, 0.84, 4.856), (9.628, 2.72, 4.856), (9.782, 0.84, 5.31), (9.782, 2.72, 5.31), (9.935, 0.84, 5.764), (9.935, 2.72, 5.764), (10.09, 0.84, 6.218), (10.09, 2.72, 6.218), (10.24, 0.84, 6.672), (10.24, 2.72, 6.672), (10.69, -10.44, 8.174), (10.69, 8.361, 8.174), (10.69, 6.481, 8.174), (10.69, -1.04, 8.174), (10.69, -2.921, 8.174), (10.69, -4.801, 8.174), (10.69, -6.681, 8.174), (10.69, -8.561, 8.174), (10.23, 0.84, 6.812), (10.23, 2.72, 6.812), (10.39, 0.84, 7.266), (10.39, 4.601, 7.266), (10.54, -1.04, 7.72), (10.54, 6.481, 7.72), (10.39, 3.66, 7.266), (10.54, -0.1001, 7.72), (10.54, 5.541, 7.72), (10.31, 0.84, 7.039), (10.31, 2.72, 7.039), (10.46, 0.84, 7.493), (10.46, 4.601, 7.493), (10.62, -1.04, 7.947), (10.62, 6.481, 7.947)], [], [(175, 36, 3, 35), (275, 46, 5, 75), (25, 85, 26, 1), (85, 95, 27, 26), (95, 105, 28, 27), (105, 115, 29, 28), (115, 125, 30, 29), (125, 135, 31, 30), (135, 145, 32, 31), (145, 155, 33, 32), (155, 165, 34, 33), (165, 175, 35, 34), (0, 15, 76, 16), (16, 76, 77, 17), (17, 77, 78, 18), (18, 78, 79, 19), (19, 79, 80, 20), (20, 80, 81, 21), (21, 81, 82, 22), (22, 82, 83, 23), (23, 83, 84, 24), (24, 84, 85, 25), (15, 14, 86, 76), (76, 86, 87, 77), (77, 87, 88, 78), (78, 88, 89, 79), (79, 89, 90, 80), (80, 90, 91, 81), (81, 91, 92, 82), (82, 92, 93, 83), (83, 93, 94, 84), (84, 94, 95, 85), (14, 13, 96, 86), (86, 96, 97, 87), (87, 97, 98, 88), (88, 98, 99, 89), (89, 99, 100, 90), (90, 100, 101, 91), (91, 101, 102, 92), (92, 102, 103, 93), (93, 103, 104, 94), (94, 104, 105, 95), (13, 12, 106, 96), (96, 106, 107, 97), (97, 107, 108, 98), (98, 108, 109, 99), (99, 109, 110, 100), (100, 110, 111, 101), (101, 111, 112, 102), (102, 112, 113, 103), (103, 113, 114, 104), (104, 114, 115, 105), (12, 11, 116, 106), (106, 116, 117, 107), (107, 117, 118, 108), (108, 118, 119, 109), (109, 119, 120, 110), (110, 120, 121, 111), (111, 121, 122, 112), (112, 122, 123, 113), (113, 123, 124, 114), (114, 124, 125, 115), (11, 10, 126, 116), (116, 126, 127, 117), (117, 127, 128, 118), (118, 128, 129, 119), (119, 129, 130, 120), (120, 130, 131, 121), (121, 131, 132, 122), (122, 132, 133, 123), (123, 133, 134, 124), (124, 134, 135, 125), (10, 9, 136, 126), (126, 136, 137, 127), (127, 137, 138, 128), (128, 138, 139, 129), (129, 139, 140, 130), (130, 140, 141, 131), (131, 141, 142, 132), (132, 142, 143, 133), (133, 143, 144, 134), (134, 144, 145, 135), (9, 8, 146, 136), (136, 146, 147, 137), (137, 147, 148, 138), (138, 148, 149, 139), (139, 149, 150, 140), (140, 150, 151, 141), (141, 151, 152, 142), (142, 152, 153, 143), (143, 153, 154, 144), (144, 154, 155, 145), (8, 7, 156, 146), (146, 156, 157, 147), (147, 157, 158, 148), (148, 158, 159, 149), (149, 159, 160, 150), (150, 160, 161, 151), (151, 161, 162, 152), (152, 162, 163, 153), (153, 163, 164, 154), (154, 164, 165, 155), (7, 6, 166, 156), (156, 166, 167, 157), (157, 167, 168, 158), (158, 168, 169, 159), (159, 169, 170, 160), (160, 170, 171, 161), (161, 171, 172, 162), (162, 172, 173, 163), (163, 173, 174, 164), (164, 174, 175, 165), (6, 2, 45, 166), (166, 45, 44, 167), (167, 44, 43, 168), (168, 43, 42, 169), (169, 42, 41, 170), (170, 41, 40, 171), (171, 40, 39, 172), (172, 39, 38, 173), (173, 38, 37, 174), (174, 37, 36, 175), (6, 185, 66, 2), (185, 195, 67, 66), (195, 205, 68, 67), (205, 215, 69, 68), (215, 225, 70, 69), (225, 235, 71, 70), (235, 245, 72, 71), (245, 255, 73, 72), (255, 265, 74, 73), (265, 275, 75, 74), (0, 65, 176, 15), (15, 176, 177, 14), (14, 177, 178, 13), (13, 178, 179, 12), (12, 179, 180, 11), (11, 180, 181, 10), (10, 181, 182, 9), (9, 182, 183, 8), (8, 183, 184, 7), (7, 184, 185, 6), (65, 64, 186, 176), (176, 186, 187, 177), (177, 187, 188, 178), (178, 188, 189, 179), (179, 189, 190, 180), (180, 190, 191, 181), (181, 191, 192, 182), (182, 192, 193, 183), (183, 193, 194, 184), (184, 194, 195, 185), (64, 63, 196, 186), (186, 196, 197, 187), (187, 197, 198, 188), (188, 198, 199, 189), (189, 199, 200, 190), (190, 200, 201, 191), (232, 222, 312, 314), (192, 202, 203, 193), (193, 203, 204, 194), (195, 194, 303, 302), (63, 62, 206, 196), (244, 254, 48, 271), (197, 207, 208, 198), (198, 208, 209, 199), (199, 209, 210, 200), (200, 210, 211, 201), (231, 241, 315, 313), (202, 212, 213, 203), (203, 213, 214, 204), (224, 234, 277, 284), (62, 61, 216, 206), (245, 235, 276, 262), (207, 217, 218, 208), (208, 218, 219, 209), (209, 219, 220, 210), (210, 220, 221, 211), (242, 232, 314, 316), (212, 222, 223, 213), (213, 223, 224, 214), (225, 215, 293, 281), (61, 60, 226, 216), (204, 214, 294, 299), (217, 227, 228, 218), (218, 228, 229, 219), (219, 229, 230, 220), (220, 230, 231, 221), (241, 251, 317, 315), (222, 232, 233, 223), (223, 233, 234, 224), (226, 236, 273, 279), (60, 59, 236, 226), (247, 237, 272, 49), (227, 237, 238, 228), (228, 238, 239, 229), (229, 239, 240, 230), (230, 240, 241, 231), (252, 242, 316, 318), (232, 242, 243, 233), (233, 243, 244, 234), (227, 217, 285, 278), (59, 58, 246, 236), (206, 216, 290, 297), (237, 247, 248, 238), (238, 248, 249, 239), (239, 249, 250, 240), (240, 250, 251, 241), (292, 51, 322, 340), (242, 252, 253, 243), (243, 253, 254, 244), (205, 195, 302, 298), (58, 57, 256, 246), (246, 256, 257, 247), (247, 257, 258, 248), (248, 258, 259, 249), (249, 259, 260, 250), (250, 260, 261, 287, 251), (251, 287, 336, 327), (192, 191, 305, 306), (253, 263, 264, 254), (254, 264, 265, 255), (57, 56, 266, 256), (256, 266, 267, 257), (257, 267, 268, 258), (258, 268, 269, 259), (259, 269, 270, 260), (261, 289, 338, 329), (191, 201, 307, 305), (202, 192, 306, 308), (207, 197, 300, 295), (264, 274, 275, 265), (56, 4, 55, 266), (266, 55, 54, 267), (267, 54, 53, 268), (268, 53, 52, 269), (269, 52, 51, 292, 270), (246, 247, 49, 50), (197, 196, 301, 300), (234, 244, 271, 277), (255, 245, 262, 304), (274, 296, 47, 46, 275), (214, 224, 284, 294), (235, 225, 281, 276), (236, 246, 50, 273), (252, 288, 282, 263, 253), (260, 270, 283, 289, 261), (216, 226, 279, 290), (215, 205, 298, 293), (194, 204, 299, 303), (237, 227, 278, 272), (217, 207, 295, 285), (196, 206, 297, 301), (263, 291, 286, 274, 264), (254, 255, 304, 48), (201, 211, 309, 307), (212, 202, 308, 310), (211, 221, 311, 309), (222, 212, 310, 312), (221, 231, 313, 311), (274, 286, 335, 332), (52, 53, 324, 323), (54, 55, 326, 325), (5, 46, 320, 280), (282, 288, 337, 333), (270, 292, 340, 331), (283, 270, 331, 334), (263, 282, 333, 330), (289, 283, 334, 338), (55, 4, 319, 326), (46, 47, 321, 320), (286, 291, 339, 335), (287, 261, 329, 336), (53, 54, 325, 324), (47, 296, 341, 321), (51, 52, 323, 322), (288, 252, 328, 337), (291, 263, 330, 339), (296, 274, 332, 341), (318, 328, 252), (251, 327, 317)])
me_plane_002.materials.append(mat_material_003)
me_plane_002.use_remesh_preserve_volume = False
me_plane_002.use_remesh_preserve_attributes = False
me_plane_002.use_mirror_vertex_groups = False
me_plane_002.update()
me_plane_001 = bpy.data.meshes.new('Plane.001')
me_plane_001.from_pydata([(-8.603, -10.44, 3.081), (-8.603, -10.44, -0.3525), (-8.603, 10.24, 3.081), (-8.603, 10.24, -0.3525), (-10.38, -10.44, 8.21), (-10.38, 10.24, 8.21), (-8.603, 8.361, 3.081), (-8.603, 6.481, 3.081), (-8.603, 4.601, 3.081), (-8.603, 2.72, 3.081), (-8.603, 0.84, 3.081), (-8.603, -1.04, 3.081), (-8.603, -2.921, 3.081), (-8.603, -4.801, 3.081), (-8.603, -6.681, 3.081), (-8.603, -8.561, 3.081), (-8.603, -10.44, 2.769), (-8.603, -10.44, 2.457), (-8.603, -10.44, 2.145), (-8.603, -10.44, 1.832), (-8.603, -10.44, 1.52), (-8.603, -10.44, 1.208), (-8.603, -10.44, 0.896), (-8.603, -10.44, 0.5839), (-8.603, -10.44, 0.2717), (-8.603, -10.44, -0.0404), (-8.603, -8.561, -0.3525), (-8.603, -6.681, -0.3525), (-8.603, -4.801, -0.3525), (-8.603, -2.921, -0.3525), (-8.603, -1.04, -0.3525), (-8.603, 0.84, -0.3525), (-8.603, 2.72, -0.3525), (-8.603, 4.601, -0.3525), (-8.603, 6.481, -0.3525), (-8.603, 8.361, -0.3525), (-8.603, 10.24, -0.0404), (-8.603, 10.24, 0.2717), (-8.603, 10.24, 0.5839), (-8.603, 10.24, 0.896), (-8.603, 10.24, 1.208), (-8.603, 10.24, 1.52), (-8.603, 10.24, 1.832), (-8.603, 10.24, 2.145), (-8.603, 10.24, 2.457), (-8.603, 10.24, 2.769), (-10.38, 8.361, 8.21), (-10.38, 6.481, 8.21), (-10.38, 4.601, 8.21), (-10.38, 2.72, 8.21), (-10.38, 0.84, 8.21), (-10.38, -1.04, 8.21), (-10.38, -2.921, 8.21), (-10.38, -4.801, 8.21), (-10.38, -6.681, 8.21), (-10.38, -8.561, 8.21), (-10.22, -10.44, 7.743), (-10.06, -10.44, 7.277), (-9.894, -10.44, 6.811), (-9.733, -10.44, 6.345), (-9.571, -10.44, 5.878), (-9.41, -10.44, 5.412), (-9.249, -10.44, 4.946), (-9.087, -10.44, 4.48), (-8.926, -10.44, 4.013), (-8.765, -10.44, 3.547), (-8.765, 10.24, 3.547), (-8.926, 10.24, 4.013), (-9.087, 10.24, 4.48), (-9.249, 10.24, 4.946), (-9.41, 10.24, 5.412), (-9.571, 10.24, 5.878), (-9.733, 10.24, 6.345), (-9.894, 10.24, 6.811), (-10.06, 10.24, 7.277), (-10.22, 10.24, 7.743), (-8.603, -8.561, 2.769), (-8.603, -6.681, 2.769), (-8.603, -4.801, 2.769), (-8.603, -2.921, 2.769), (-8.603, -1.04, 2.769), (-8.603, 0.84, 2.769), (-8.603, 2.72, 2.769), (-8.603, 4.601, 2.769), (-8.603, 6.481, 2.769), (-8.603, 8.361, 2.769), (-8.603, -8.561, 2.457), (-8.603, -6.681, 2.457), (-8.603, -4.801, 2.457), (-8.603, -2.921, 2.457), (-8.603, -1.04, 2.457), (-8.603, 0.84, 2.457), (-8.603, 2.72, 2.457), (-8.603, 4.601, 2.457), (-8.603, 6.481, 2.457), (-8.603, 8.361, 2.457), (-8.603, -8.561, 2.145), (-8.603, -6.681, 2.145), (-8.603, -4.801, 2.145), (-8.603, -2.921, 2.145), (-8.603, -1.04, 2.145), (-8.603, 0.84, 2.145), (-8.603, 2.72, 2.145), (-8.603, 4.601, 2.145), (-8.603, 6.481, 2.145), (-8.603, 8.361, 2.145), (-8.603, -8.561, 1.832), (-8.603, -6.681, 1.832), (-8.603, -4.801, 1.832), (-8.603, -2.921, 1.832), (-8.603, -1.04, 1.832), (-8.603, 0.84, 1.832), (-8.603, 2.72, 1.832), (-8.603, 4.601, 1.832), (-8.603, 6.481, 1.832), (-8.603, 8.361, 1.832), (-8.603, -8.561, 1.52), (-8.603, -6.681, 1.52), (-8.603, -4.801, 1.52), (-8.603, -2.921, 1.52), (-8.603, -1.04, 1.52), (-8.603, 0.84, 1.52), (-8.603, 2.72, 1.52), (-8.603, 4.601, 1.52), (-8.603, 6.481, 1.52), (-8.603, 8.361, 1.52), (-8.603, -8.561, 1.208), (-8.603, -6.681, 1.208), (-8.603, -4.801, 1.208), (-8.603, -2.921, 1.208), (-8.603, -1.04, 1.208), (-8.603, 0.84, 1.208), (-8.603, 2.72, 1.208), (-8.603, 4.601, 1.208), (-8.603, 6.481, 1.208), (-8.603, 8.361, 1.208), (-8.603, -8.561, 0.896), (-8.603, -6.681, 0.896), (-8.603, -4.801, 0.896), (-8.603, -2.921, 0.896), (-8.603, -1.04, 0.896), (-8.603, 0.84, 0.896), (-8.603, 2.72, 0.896), (-8.603, 4.601, 0.896), (-8.603, 6.481, 0.896), (-8.603, 8.361, 0.896), (-8.603, -8.561, 0.5839), (-8.603, -6.681, 0.5839), (-8.603, -4.801, 0.5839), (-8.603, -2.921, 0.5839), (-8.603, -1.04, 0.5839), (-8.603, 0.84, 0.5839), (-8.603, 2.72, 0.5839), (-8.603, 4.601, 0.5839), (-8.603, 6.481, 0.5839), (-8.603, 8.361, 0.5839), (-8.603, -8.561, 0.2717), (-8.603, -6.681, 0.2717), (-8.603, -4.801, 0.2717), (-8.603, -2.921, 0.2717), (-8.603, -1.04, 0.2717), (-8.603, 0.84, 0.2717), (-8.603, 2.72, 0.2717), (-8.603, 4.601, 0.2717), (-8.603, 6.481, 0.2717), (-8.603, 8.361, 0.2717), (-8.603, -8.561, -0.0404), (-8.603, -6.681, -0.0404), (-8.603, -4.801, -0.0404), (-8.603, -2.921, -0.0404), (-8.603, -1.04, -0.0404), (-8.603, 0.84, -0.0404), (-8.603, 2.72, -0.0404), (-8.603, 4.601, -0.0404), (-8.603, 6.481, -0.0404), (-8.603, 8.361, -0.0404), (-8.765, -8.561, 3.547), (-8.926, -8.561, 4.013), (-9.087, -8.561, 4.48), (-9.249, -8.561, 4.946), (-9.41, -8.561, 5.412), (-9.571, -8.561, 5.878), (-9.733, -8.561, 6.345), (-9.894, -8.561, 6.811), (-10.06, -8.561, 7.277), (-10.22, -8.561, 7.743), (-8.765, -6.681, 3.547), (-8.926, -6.681, 4.013), (-9.087, -6.681, 4.48), (-9.249, -6.681, 4.946), (-9.41, -6.681, 5.412), (-9.571, -6.681, 5.878), (-9.733, -6.681, 6.345), (-9.894, -6.681, 6.811), (-10.06, -6.681, 7.277), (-10.22, -6.681, 7.743), (-8.765, -4.801, 3.547), (-8.926, -4.801, 4.013), (-9.087, -4.801, 4.48), (-9.249, -4.801, 4.946), (-9.41, -4.801, 5.412), (-9.571, -4.801, 5.878), (-9.733, -4.801, 6.345), (-9.894, -4.801, 6.811), (-10.06, -4.801, 7.277), (-10.22, -4.801, 7.743), (-8.765, -2.921, 3.547), (-8.926, -2.921, 4.013), (-9.087, -2.921, 4.48), (-9.249, -2.921, 4.946), (-9.41, -2.921, 5.412), (-9.571, -2.921, 5.878), (-9.733, -2.921, 6.345), (-9.894, -2.921, 6.811), (-10.06, -2.921, 7.277), (-10.22, -2.921, 7.743), (-8.765, -1.04, 3.547), (-8.926, -1.04, 4.013), (-9.087, -1.04, 4.48), (-9.249, -1.04, 4.946), (-9.41, -1.04, 5.412), (-9.571, -1.04, 5.878), (-9.733, -1.04, 6.345), (-9.894, -1.04, 6.811), (-10.06, -1.04, 7.277), (-10.22, -1.04, 7.743), (-8.765, 0.84, 3.547), (-8.926, 0.84, 4.013), (-9.087, 0.84, 4.48), (-9.249, 0.84, 4.946), (-9.41, 0.84, 5.412), (-9.571, 0.84, 5.878), (-9.733, 0.84, 6.345), (-9.894, 0.84, 6.811), (-10.06, 0.84, 7.277), (-10.22, 0.84, 7.743), (-8.765, 2.72, 3.547), (-8.926, 2.72, 4.013), (-9.087, 2.72, 4.48), (-9.249, 2.72, 4.946), (-9.41, 2.72, 5.412), (-9.571, 2.72, 5.878), (-9.733, 2.72, 6.345), (-9.894, 2.72, 6.811), (-10.06, 2.72, 7.277), (-10.22, 2.72, 7.743), (-8.765, 4.601, 3.547), (-8.926, 4.601, 4.013), (-9.087, 4.601, 4.48), (-9.249, 4.601, 4.946), (-9.41, 4.601, 5.412), (-9.571, 4.601, 5.878), (-9.733, 4.601, 6.345), (-9.894, 4.601, 6.811), (-10.06, 4.601, 7.277), (-10.22, 4.601, 7.743), (-8.765, 6.481, 3.547), (-8.926, 6.481, 4.013), (-9.087, 6.481, 4.48), (-9.249, 6.481, 4.946), (-9.41, 6.481, 5.412), (-9.571, 6.481, 5.878), (-9.733, 6.481, 6.345), (-9.894, 6.481, 6.811), (-10.06, 6.481, 7.277), (-10.22, 6.481, 7.743), (-8.765, 8.361, 3.547), (-8.926, 8.361, 4.013), (-9.087, 8.361, 4.48), (-9.249, 8.361, 4.946), (-9.41, 8.361, 5.412), (-9.571, 8.361, 5.878), (-9.733, 8.361, 6.345), (-9.894, 8.361, 6.811), (-10.06, 8.361, 7.277), (-10.22, 8.361, 7.743), (-9.1, -8.561, 1.972), (-9.1, -6.681, 1.972), (-9.1, -4.801, 1.972), (-9.1, -2.921, 1.972), (-9.1, -1.04, 1.972), (-9.1, 0.84, 1.972), (-9.1, 2.72, 1.972), (-9.1, 4.601, 1.972), (-9.1, 6.481, 1.972), (-9.1, 8.361, 1.972), (-9.1, -8.561, 1.832), (-9.1, -6.681, 1.832), (-9.1, -4.801, 1.832), (-9.1, -2.921, 1.832), (-9.1, -1.04, 1.832), (-9.1, 0.84, 1.832), (-9.1, 2.72, 1.832), (-9.1, 4.601, 1.832), (-9.1, 6.481, 1.832), (-9.1, 8.361, 1.832), (-9.1, -8.561, 1.693), (-9.1, -6.681, 1.693), (-9.1, -4.801, 1.693), (-9.1, -2.921, 1.693), (-9.1, -1.04, 1.693), (-9.1, 0.84, 1.693), (-9.1, 2.72, 1.693), (-9.1, 4.601, 1.693), (-9.1, 6.481, 1.693), (-9.1, 8.361, 1.693), (-8.603, -6.681, 2.145), (-8.603, -4.801, 2.145), (-8.603, -6.681, 1.832), (-8.603, -4.801, 1.832), (-10.85, -10.44, 8.21), (-10.85, 10.24, 8.21), (-10.85, 8.361, 8.21), (-10.85, 6.481, 8.21), (-10.85, 4.601, 8.21), (-10.85, 2.72, 8.21), (-10.85, 0.84, 8.21), (-10.85, -1.04, 8.21), (-10.85, -2.921, 8.21), (-10.85, -4.801, 8.21), (-10.85, -6.681, 8.21), (-10.85, -8.561, 8.21)], [], [(175, 35, 3, 36), (275, 75, 5, 46), (6, 85, 45, 2), (85, 95, 44, 45), (95, 105, 43, 44), (105, 115, 42, 43), (115, 125, 41, 42), (125, 135, 40, 41), (135, 145, 39, 40), (145, 155, 38, 39), (155, 165, 37, 38), (165, 175, 36, 37), (0, 16, 76, 15), (15, 76, 77, 14), (14, 77, 78, 13), (13, 78, 79, 12), (12, 79, 80, 11), (11, 80, 81, 10), (10, 81, 82, 9), (9, 82, 83, 8), (8, 83, 84, 7), (7, 84, 85, 6), (16, 17, 86, 76), (76, 86, 87, 77), (77, 87, 88, 78), (78, 88, 89, 79), (79, 89, 90, 80), (80, 90, 91, 81), (81, 91, 92, 82), (82, 92, 93, 83), (83, 93, 94, 84), (84, 94, 95, 85), (17, 18, 96, 86), (86, 96, 97, 87), (87, 97, 98, 88), (88, 98, 99, 89), (89, 99, 100, 90), (90, 100, 101, 91), (91, 101, 102, 92), (92, 102, 103, 93), (93, 103, 104, 94), (94, 104, 105, 95), (18, 19, 106, 96), (125, 115, 295, 305), (108, 98, 307, 309), (106, 116, 296, 286), (99, 109, 110, 100), (107, 97, 277, 287), (101, 111, 112, 102), (108, 118, 298, 288), (103, 113, 114, 104), (109, 99, 279, 289), (19, 20, 116, 106), (110, 120, 300, 290), (107, 117, 118, 108), (111, 101, 281, 291), (109, 119, 120, 110), (116, 117, 297, 296), (111, 121, 122, 112), (97, 96, 276, 277), (113, 123, 124, 114), (112, 122, 302, 292), (20, 21, 126, 116), (116, 126, 127, 117), (117, 127, 128, 118), (118, 128, 129, 119), (119, 129, 130, 120), (120, 130, 131, 121), (121, 131, 132, 122), (122, 132, 133, 123), (123, 133, 134, 124), (124, 134, 135, 125), (21, 22, 136, 126), (126, 136, 137, 127), (127, 137, 138, 128), (128, 138, 139, 129), (129, 139, 140, 130), (130, 140, 141, 131), (131, 141, 142, 132), (132, 142, 143, 133), (133, 143, 144, 134), (134, 144, 145, 135), (22, 23, 146, 136), (136, 146, 147, 137), (137, 147, 148, 138), (138, 148, 149, 139), (139, 149, 150, 140), (140, 150, 151, 141), (141, 151, 152, 142), (142, 152, 153, 143), (143, 153, 154, 144), (144, 154, 155, 145), (23, 24, 156, 146), (146, 156, 157, 147), (147, 157, 158, 148), (148, 158, 159, 149), (149, 159, 160, 150), (150, 160, 161, 151), (151, 161, 162, 152), (152, 162, 163, 153), (153, 163, 164, 154), (154, 164, 165, 155), (24, 25, 166, 156), (156, 166, 167, 157), (157, 167, 168, 158), (158, 168, 169, 159), (159, 169, 170, 160), (160, 170, 171, 161), (161, 171, 172, 162), (162, 172, 173, 163), (163, 173, 174, 164), (164, 174, 175, 165), (25, 1, 26, 166), (166, 26, 27, 167), (167, 27, 28, 168), (168, 28, 29, 169), (169, 29, 30, 170), (170, 30, 31, 171), (171, 31, 32, 172), (172, 32, 33, 173), (173, 33, 34, 174), (174, 34, 35, 175), (56, 185, 55, 4), (185, 195, 54, 55), (195, 205, 53, 54), (205, 215, 52, 53), (215, 225, 51, 52), (225, 235, 50, 51), (235, 245, 49, 50), (245, 255, 48, 49), (255, 265, 47, 48), (265, 275, 46, 47), (0, 15, 176, 65), (65, 176, 177, 64), (64, 177, 178, 63), (63, 178, 179, 62), (62, 179, 180, 61), (61, 180, 181, 60), (60, 181, 182, 59), (59, 182, 183, 58), (58, 183, 184, 57), (57, 184, 185, 56), (15, 14, 186, 176), (176, 186, 187, 177), (177, 187, 188, 178), (178, 188, 189, 179), (179, 189, 190, 180), (180, 190, 191, 181), (181, 191, 192, 182), (182, 192, 193, 183), (183, 193, 194, 184), (184, 194, 195, 185), (14, 13, 196, 186), (186, 196, 197, 187), (187, 197, 198, 188), (188, 198, 199, 189), (189, 199, 200, 190), (190, 200, 201, 191), (191, 201, 202, 192), (192, 202, 203, 193), (193, 203, 204, 194), (194, 204, 205, 195), (13, 12, 206, 196), (196, 206, 207, 197), (197, 207, 208, 198), (198, 208, 209, 199), (199, 209, 210, 200), (200, 210, 211, 201), (201, 211, 212, 202), (202, 212, 213, 203), (203, 213, 214, 204), (204, 214, 215, 205), (12, 11, 216, 206), (206, 216, 217, 207), (207, 217, 218, 208), (208, 218, 219, 209), (209, 219, 220, 210), (210, 220, 221, 211), (211, 221, 222, 212), (212, 222, 223, 213), (213, 223, 224, 214), (214, 224, 225, 215), (11, 10, 226, 216), (216, 226, 227, 217), (217, 227, 228, 218), (218, 228, 229, 219), (219, 229, 230, 220), (220, 230, 231, 221), (221, 231, 232, 222), (222, 232, 233, 223), (223, 233, 234, 224), (224, 234, 235, 225), (10, 9, 236, 226), (226, 236, 237, 227), (227, 237, 238, 228), (228, 238, 239, 229), (229, 239, 240, 230), (230, 240, 241, 231), (231, 241, 242, 232), (232, 242, 243, 233), (233, 243, 244, 234), (234, 244, 245, 235), (9, 8, 246, 236), (236, 246, 247, 237), (237, 247, 248, 238), (238, 248, 249, 239), (239, 249, 250, 240), (240, 250, 251, 241), (241, 251, 252, 242), (242, 252, 253, 243), (243, 253, 254, 244), (244, 254, 255, 245), (8, 7, 256, 246), (246, 256, 257, 247), (247, 257, 258, 248), (248, 258, 259, 249), (249, 259, 260, 250), (250, 260, 261, 251), (251, 261, 262, 252), (252, 262, 263, 253), (253, 263, 264, 254), (254, 264, 265, 255), (7, 6, 266, 256), (256, 266, 267, 257), (257, 267, 268, 258), (258, 268, 269, 259), (259, 269, 270, 260), (260, 270, 271, 261), (261, 271, 272, 262), (262, 272, 273, 263), (263, 273, 274, 264), (264, 274, 275, 265), (6, 2, 66, 266), (266, 66, 67, 267), (267, 67, 68, 268), (268, 68, 69, 269), (269, 69, 70, 270), (270, 70, 71, 271), (271, 71, 72, 272), (272, 72, 73, 273), (273, 73, 74, 274), (274, 74, 75, 275), (50, 49, 315, 316), (51, 50, 316, 317), (52, 51, 317, 318), (53, 52, 318, 319), (54, 53, 319, 320), (55, 54, 320, 321), (98, 97, 306, 307), (107, 108, 309, 308), (97, 107, 308, 306), (306, 308, 309, 307), (104, 114, 294, 284), (123, 113, 293, 303), (102, 112, 292, 282), (121, 111, 291, 301), (100, 110, 290, 280), (119, 109, 289, 299), (105, 104, 284, 285), (124, 125, 305, 304), (98, 108, 288, 278), (117, 107, 287, 297), (103, 102, 282, 283), (122, 123, 303, 302), (96, 106, 286, 276), (115, 105, 285, 295), (101, 100, 280, 281), (120, 121, 301, 300), (114, 124, 304, 294), (113, 103, 283, 293), (99, 98, 278, 279), (118, 119, 299, 298), (49, 48, 314, 315), (48, 47, 313, 314), (47, 46, 312, 313), (46, 5, 311, 312), (4, 55, 321, 310)])
me_plane_001.materials.append(mat_material_003)
me_plane_001.use_remesh_preserve_volume = False
me_plane_001.use_remesh_preserve_attributes = False
me_plane_001.use_mirror_vertex_groups = False
me_plane_001.update()
me_plane = bpy.data.meshes.new('Plane')
me_plane.from_pydata([(-9.18, -9.912, 0.02523), (9.264, -10.15, 0.04143), (-9.092, 9.812, -0.05221), (9.097, 10.09, -0.02671), (-9.346, 8.232, -0.09558), (-9.343, 6.256, 0.1425), (-9.312, 4.544, -0.1576), (-9.24, 2.731, 0.003982), (-9.175, 0.8601, 0.1383), (-9.217, -0.862, -0.02192), (-9.156, -2.94, -0.03771), (-9.196, -4.524, -0.03175), (-9.221, -6.317, -0.008238), (-9.183, -8.16, 0.003964), (-7.578, -9.843, -0.05644), (-5.848, -10.06, -0.1598), (-4.177, -10.09, -0.107), (-2.419, -9.98, 0.03543), (-0.9502, -9.888, 0.05286), (0.7318, -10.05, 0.029), (2.589, -9.845, 0.03569), (4.025, -9.879, -0.1805), (5.841, -9.907, 0.07989), (7.6, -9.953, -0.08588), (9.382, -8.317, 0.04607), (9.2, -6.343, 0.03581), (9.223, -4.518, 0.01961), (9.07, -2.779, 0.1283), (9.189, -0.917, 0.07165), (9.314, 0.8514, -0.03199), (9.213, 2.699, 0.006939), (9.118, 4.397, -0.02746), (9.307, 6.355, -0.1695), (9.347, 8.255, 0.08665), (7.523, 9.896, -0.07069), (5.893, 10.02, 0.04696), (4.204, 9.907, -0.0307), (2.381, 9.912, -0.05647), (0.8257, 9.843, -0.068), (-0.8431, 9.936, 0.001109), (-2.37, 10.08, 0.1325), (-4.183, 9.928, -0.0002817), (-5.785, 9.838, -0.1834), (-7.375, 10.05, 0.03811), (-7.384, -8.23, 0.1108), (-7.456, -6.343, 0.1056), (-7.669, -4.442, -0.01234), (-7.633, -2.766, 0.1315), (-7.538, -0.9006, 0.06182), (-7.375, 0.8889, 0.07737), (-7.45, 2.576, 0.05686), (-7.569, 4.568, 0.1687), (-7.441, 6.208, -0.1449), (-7.384, 8.111, -0.02983), (-5.859, -7.904, -0.02306), (-5.877, -6.48, 0.1539), (-5.856, -4.554, -0.002987), (-5.986, -2.665, 0.0219), (-5.876, -0.8973, -0.005094), (-5.903, 0.827, -0.1276), (-5.868, 2.58, -0.08452), (-5.714, 4.592, 0.1842), (-5.726, 6.324, -0.03715), (-5.782, 8.14, -0.1684), (-4.016, -8.209, 0.0562), (-4.299, -6.234, -0.02888), (-4.176, -4.467, -0.02252), (-4.106, -2.579, -0.04528), (-4.149, -0.8155, 0.07599), (-4.07, 1.049, -0.0145), (-4.088, 2.809, -0.08873), (-4.185, 4.38, -0.182), (-4.099, 6.37, 0.01455), (-4.164, 8.035, 0.02795), (-2.593, -8.156, 0.07447), (-2.528, -6.133, -0.01017), (-2.645, -4.509, -0.006847), (-2.59, -2.619, 0.1871), (-2.621, -0.9924, 0.03399), (-2.491, 1.007, 0.05102), (-2.472, 2.532, -0.08187), (-2.498, 4.509, 0.0226), (-2.291, 6.422, 0.06616), (-2.484, 8.144, 0.009739), (-0.9316, -8.209, -0.08077), (-1.052, -6.43, 0.04175), (-0.8308, -4.437, -0.09481), (-0.6692, -2.904, 0.03721), (-0.8079, -0.9652, 0.03755), (-0.7411, 0.9853, 0.02766), (-0.8719, 2.686, 0.01909), (-0.7814, 4.736, -0.03824), (-0.8283, 6.369, 0.02049), (-0.8973, 8.132, -0.04138), (0.844, -8.057, -0.01006), (0.8376, -6.399, 0.02629), (0.8484, -4.695, -0.03238), (0.7729, -2.789, -0.0296), (0.7909, -0.9725, 0.1138), (0.8596, 0.9446, -0.2378), (0.7746, 2.583, 0.09287), (0.9735, 4.412, 0.1065), (0.7902, 6.289, 0.01809), (0.9789, 8.196, -0.04823), (2.447, -8.122, -0.02103), (2.522, -6.203, -0.05885), (2.464, -4.607, 0.1398), (2.502, -2.715, 0.01114), (2.497, -0.9007, -0.0494), (2.429, 0.8332, -0.1006), (2.661, 2.668, -0.069), (2.687, 4.596, 0.05947), (2.481, 6.327, 0.02047), (2.438, 8.038, -0.1458), (4.209, -8.223, 0.04624), (4.219, -6.482, -0.08912), (4.219, -4.499, -0.01835), (4.154, -2.741, -0.03705), (4.044, -0.9685, 0.02043), (4.202, 0.8906, -0.032), (4.171, 2.75, 0.007082), (4.156, 4.452, -0.05466), (4.191, 6.317, -0.01408), (4.172, 8.14, 0.009453), (5.972, -8.127, 0.2046), (5.908, -6.325, 0.08338), (5.892, -4.511, 0.09228), (5.803, -2.685, 0.06484), (6.009, -0.7932, 0.03125), (5.846, 0.8636, -0.02754), (6.072, 2.561, 0.01487), (5.76, 4.584, -0.01013), (5.94, 6.421, -0.1545), (5.708, 8.099, -0.09136), (7.526, -8.121, -0.01577), (7.564, -6.32, 0.008026), (7.574, -4.461, 0.01246), (7.562, -2.679, -0.06191), (7.521, -0.8994, -0.01986), (7.363, 0.8357, -0.01432), (7.52, 2.777, -0.1112), (7.604, 4.554, -0.02894), (7.558, 6.338, -0.01858), (7.556, 8.097, 0.03369)], [], [(143, 33, 3, 34), (4, 53, 43, 2), (53, 63, 42, 43), (63, 73, 41, 42), (73, 83, 40, 41), (83, 93, 39, 40), (93, 103, 38, 39), (103, 113, 37, 38), (113, 123, 36, 37), (123, 133, 35, 36), (133, 143, 34, 35), (0, 14, 44, 13), (13, 44, 45, 12), (12, 45, 46, 11), (11, 46, 47, 10), (10, 47, 48, 9), (9, 48, 49, 8), (8, 49, 50, 7), (7, 50, 51, 6), (6, 51, 52, 5), (5, 52, 53, 4), (14, 15, 54, 44), (44, 54, 55, 45), (45, 55, 56, 46), (46, 56, 57, 47), (47, 57, 58, 48), (48, 58, 59, 49), (49, 59, 60, 50), (50, 60, 61, 51), (51, 61, 62, 52), (52, 62, 63, 53), (15, 16, 64, 54), (54, 64, 65, 55), (55, 65, 66, 56), (56, 66, 67, 57), (57, 67, 68, 58), (58, 68, 69, 59), (59, 69, 70, 60), (60, 70, 71, 61), (61, 71, 72, 62), (62, 72, 73, 63), (16, 17, 74, 64), (64, 74, 75, 65), (65, 75, 76, 66), (66, 76, 77, 67), (67, 77, 78, 68), (68, 78, 79, 69), (69, 79, 80, 70), (70, 80, 81, 71), (71, 81, 82, 72), (72, 82, 83, 73), (17, 18, 84, 74), (74, 84, 85, 75), (75, 85, 86, 76), (76, 86, 87, 77), (77, 87, 88, 78), (78, 88, 89, 79), (79, 89, 90, 80), (80, 90, 91, 81), (81, 91, 92, 82), (82, 92, 93, 83), (18, 19, 94, 84), (84, 94, 95, 85), (85, 95, 96, 86), (86, 96, 97, 87), (87, 97, 98, 88), (88, 98, 99, 89), (89, 99, 100, 90), (90, 100, 101, 91), (91, 101, 102, 92), (92, 102, 103, 93), (19, 20, 104, 94), (94, 104, 105, 95), (95, 105, 106, 96), (96, 106, 107, 97), (97, 107, 108, 98), (98, 108, 109, 99), (99, 109, 110, 100), (100, 110, 111, 101), (101, 111, 112, 102), (102, 112, 113, 103), (20, 21, 114, 104), (104, 114, 115, 105), (105, 115, 116, 106), (106, 116, 117, 107), (107, 117, 118, 108), (108, 118, 119, 109), (109, 119, 120, 110), (110, 120, 121, 111), (111, 121, 122, 112), (112, 122, 123, 113), (21, 22, 124, 114), (114, 124, 125, 115), (115, 125, 126, 116), (116, 126, 127, 117), (117, 127, 128, 118), (118, 128, 129, 119), (119, 129, 130, 120), (120, 130, 131, 121), (121, 131, 132, 122), (122, 132, 133, 123), (22, 23, 134, 124), (124, 134, 135, 125), (125, 135, 136, 126), (126, 136, 137, 127), (127, 137, 138, 128), (128, 138, 139, 129), (129, 139, 140, 130), (130, 140, 141, 131), (131, 141, 142, 132), (132, 142, 143, 133), (23, 1, 24, 134), (134, 24, 25, 135), (135, 25, 26, 136), (136, 26, 27, 137), (137, 27, 28, 138), (138, 28, 29, 139), (139, 29, 30, 140), (140, 30, 31, 141), (141, 31, 32, 142), (142, 32, 33, 143)])
me_plane.polygons.foreach_set('use_smooth', [True] * 121)
me_plane.materials.append(mat_material_002)
me_plane.use_remesh_preserve_volume = False
me_plane.use_remesh_preserve_attributes = False
me_plane.use_mirror_vertex_groups = False
me_plane.update()
me_cube = bpy.data.meshes.new('Cube')
me_cube.from_pydata([(-1.569, 7.779, -0.2837), (-3.005, 6.386, -0.2837), (-3.502, 6.898, -0.2837), (-2.066, 8.291, -0.2837), (-1.648, 7.86, 3.775), (-3.083, 6.467, 3.775), (-3.423, 6.817, 3.775), (-1.988, 8.21, 3.775), (-3.792, 6.978, 3.564), (-1.721, 8.453, 3.564), (1.575, 4.751, 3.564), (-0.7909, 3.579, 3.564), (-3.792, 6.978, 3.976), (-1.721, 8.453, 3.976), (1.575, 4.751, 3.976), (-0.7909, 3.579, 3.976)], [], [(0, 1, 2, 3), (4, 7, 6, 5), (0, 4, 5, 1), (1, 5, 6, 2), (2, 6, 7, 3), (4, 0, 3, 7), (12, 13, 9, 8), (13, 14, 10, 9), (14, 15, 11, 10), (15, 12, 8, 11), (8, 9, 10, 11), (15, 14, 13, 12)])
me_cube.materials.append(mat_material)
me_cube.use_remesh_preserve_volume = False
me_cube.use_remesh_preserve_attributes = False
me_cube.use_mirror_vertex_groups = False
me_cube.update()

# ---- objects
ob_lamp_002 = bpy.data.objects.new('Lamp.002', light_lamp_002)
ob_lamp_001 = bpy.data.objects.new('Lamp.001', light_lamp_001)
ob_cube_012 = bpy.data.objects.new('Cube.012', me_cube_012)
ob_cube_011 = bpy.data.objects.new('Cube.011', me_cube_011)
ob_cylinder_008 = bpy.data.objects.new('Cylinder.008', me_cylinder_008)
ob_cylinder_007 = bpy.data.objects.new('Cylinder.007', me_cylinder_007)
ob_cylinder_006 = bpy.data.objects.new('Cylinder.006', me_cylinder_006)
ob_cylinder_005 = bpy.data.objects.new('Cylinder.005', me_cylinder_005)
ob_cylinder_004 = bpy.data.objects.new('Cylinder.004', me_cylinder_004)
ob_cylinder_003 = bpy.data.objects.new('Cylinder.003', me_cylinder_003)
ob_cylinder_002 = bpy.data.objects.new('Cylinder.002', me_cylinder_002)
ob_cylinder_001 = bpy.data.objects.new('Cylinder.001', me_cylinder_001)
ob_cylinder = bpy.data.objects.new('Cylinder', me_cylinder)
ob_cube_010 = bpy.data.objects.new('Cube.010', me_cube_010)
ob_cube_009 = bpy.data.objects.new('Cube.009', me_cube_009)
ob_cube_008 = bpy.data.objects.new('Cube.008', me_cube_008)
ob_cube_007 = bpy.data.objects.new('Cube.007', me_cube_007)
ob_cube_006 = bpy.data.objects.new('Cube.006', me_cube_006)
ob_cube_005 = bpy.data.objects.new('Cube.005', me_cube_005)
ob_cube_004 = bpy.data.objects.new('Cube.004', me_cube_004)
ob_cube_003 = bpy.data.objects.new('Cube.003', me_cube_003)
ob_cube_002 = bpy.data.objects.new('Cube.002', me_cube_002)
ob_cube_001 = bpy.data.objects.new('Cube.001', me_cube_001)
ob_plane_004 = bpy.data.objects.new('Plane.004', me_plane_004)
ob_plane_003 = bpy.data.objects.new('Plane.003', me_plane_003)
ob_plane_002 = bpy.data.objects.new('Plane.002', me_plane_002)
ob_plane_001 = bpy.data.objects.new('Plane.001', me_plane_001)
ob_plane = bpy.data.objects.new('Plane', me_plane)
ob_cube = bpy.data.objects.new('Cube', me_cube)
ob_lamp = bpy.data.objects.new('Lamp', light_lamp)
ob_camera = bpy.data.objects.new('Camera', cam_camera)

# ---- transforms, parenting, visibility, modifiers, constraints
ob_lamp_002.location = (-7.945, 8.446, 7.331)
ob_lamp_002.rotation_euler = (0.6503, 0.05522, 1.866)
ob_lamp_002.lock_rotations_4d = False
ob_lamp_002.empty_display_type = 'ARROWS'
ob_lamp_002.color = (0.0, 0.0, 0.0, 0.0)
ob_lamp_002.lineart.crease_threshold = 0.0
ob_lamp_001.location = (0.008717, -6.296, 3.128)
ob_lamp_001.rotation_euler = (0.6503, 0.05522, 1.866)
ob_lamp_001.lock_rotations_4d = False
ob_lamp_001.empty_display_type = 'ARROWS'
ob_lamp_001.color = (0.0, 0.0, 0.0, 0.0)
ob_lamp_001.lineart.crease_threshold = 0.0
ob_cube_012.location = (0.0, 0.0, 0.0)
ob_cube_012.lineart.crease_threshold = 0.0
ob_cube_011.location = (0.0, 0.0, 0.0)
ob_cube_011.lineart.crease_threshold = 0.0
ob_cylinder_008.location = (0.0, 0.0, 0.0)
ob_cylinder_008.lineart.crease_threshold = 0.0
ob_cylinder_007.location = (0.0, 0.0, 0.0)
ob_cylinder_007.lineart.crease_threshold = 0.0
ob_cylinder_006.location = (0.0, 0.0, 0.0)
ob_cylinder_006.lineart.crease_threshold = 0.0
ob_cylinder_005.location = (0.0, 0.0, 0.0)
ob_cylinder_005.lineart.crease_threshold = 0.0
ob_cylinder_004.location = (0.0, 0.0, 0.0)
ob_cylinder_004.lineart.crease_threshold = 0.0
ob_cylinder_003.location = (0.0, 0.0, 0.0)
ob_cylinder_003.lineart.crease_threshold = 0.0
ob_cylinder_002.location = (0.0, 0.0, 0.0)
ob_cylinder_002.lineart.crease_threshold = 0.0
ob_cylinder_001.location = (0.0, 0.0, 0.0)
ob_cylinder_001.lineart.crease_threshold = 0.0
ob_cylinder.location = (0.0, 0.0, 0.0)
ob_cylinder.lineart.crease_threshold = 0.0
ob_cube_010.location = (0.0, 0.0, 0.0)
ob_cube_010.lineart.crease_threshold = 0.0
ob_cube_009.location = (0.0, 0.0, 0.0)
ob_cube_009.lineart.crease_threshold = 0.0
ob_cube_008.location = (0.0, 0.0, 0.0)
ob_cube_008.lineart.crease_threshold = 0.0
ob_cube_007.location = (0.0, 0.0, 0.0)
ob_cube_007.lineart.crease_threshold = 0.0
ob_cube_006.location = (0.0, 0.0, 0.0)
ob_cube_006.lock_rotations_4d = False
ob_cube_006.empty_display_type = 'ARROWS'
ob_cube_006.lineart.crease_threshold = 0.0
ob_cube_005.location = (0.0, 0.0, 0.0)
ob_cube_005.lock_rotations_4d = False
ob_cube_005.empty_display_type = 'ARROWS'
ob_cube_005.lineart.crease_threshold = 0.0
ob_cube_004.location = (0.0, 0.0, 0.0)
ob_cube_004.lock_rotations_4d = False
ob_cube_004.empty_display_type = 'ARROWS'
ob_cube_004.lineart.crease_threshold = 0.0
ob_cube_003.location = (0.0, 0.0, 0.0)
ob_cube_003.lineart.crease_threshold = 0.0
ob_cube_002.location = (0.0, 0.0, 0.0)
ob_cube_002.lineart.crease_threshold = 0.0
ob_cube_001.location = (0.0, 0.0, 0.0)
ob_cube_001.lineart.crease_threshold = 0.0
ob_plane_004.location = (0.0, 0.0, 0.0)
ob_plane_004.lineart.crease_threshold = 0.0
ob_plane_003.location = (0.0, 0.0, 0.0)
ob_plane_003.lineart.crease_threshold = 0.0
ob_plane_002.location = (0.0, 0.0, 0.0)
ob_plane_002.lineart.crease_threshold = 0.0
ob_plane_001.location = (0.0, 0.0, 0.0)
ob_plane_001.lineart.crease_threshold = 0.0
ob_plane.location = (0.0, 0.0, 0.0)
ob_plane.lineart.crease_threshold = 0.0
ob_cube.location = (0.0, 0.0, 0.0)
ob_cube.lock_rotations_4d = False
ob_cube.empty_display_type = 'ARROWS'
ob_cube.lineart.crease_threshold = 0.0
ob_lamp.location = (1.509, 7.407, 7.745)
ob_lamp.rotation_euler = (0.6503, 0.05522, 1.866)
ob_lamp.lock_rotations_4d = False
ob_lamp.empty_display_type = 'ARROWS'
ob_lamp.color = (0.0, 0.0, 0.0, 0.0)
ob_lamp.lineart.crease_threshold = 0.0
ob_camera.location = (-8.483, 9.017, 4.717)
ob_camera.rotation_euler = (1.393, 0.01082, -2.423)
ob_camera.lock_rotations_4d = False
ob_camera.empty_display_type = 'ARROWS'
ob_camera.color = (0.0, 0.0, 0.0, 0.0)
ob_camera.display_type = 'WIRE'
ob_camera.lineart.crease_threshold = 0.0

# ---- collection membership
col_collection_1.objects.link(ob_lamp_002)
col_collection_1.objects.link(ob_lamp_001)
col_collection_1.objects.link(ob_cube_012)
col_collection_1.objects.link(ob_cube_011)
col_collection_1.objects.link(ob_cylinder_008)
col_collection_1.objects.link(ob_cylinder_007)
col_collection_1.objects.link(ob_cylinder_006)
col_collection_1.objects.link(ob_cylinder_005)
col_collection_1.objects.link(ob_cylinder_004)
col_collection_1.objects.link(ob_cylinder_003)
col_collection_1.objects.link(ob_cylinder_002)
col_collection_1.objects.link(ob_cylinder_001)
col_collection_1.objects.link(ob_cylinder)
col_collection_1.objects.link(ob_cube_010)
col_collection_1.objects.link(ob_cube_009)
col_collection_1.objects.link(ob_cube_008)
col_collection_1.objects.link(ob_cube_007)
col_collection_1.objects.link(ob_cube_006)
col_collection_1.objects.link(ob_cube_005)
col_collection_1.objects.link(ob_cube_004)
col_collection_1.objects.link(ob_cube_003)
col_collection_1.objects.link(ob_cube_002)
col_collection_1.objects.link(ob_cube_001)
col_collection_1.objects.link(ob_plane_004)
col_collection_1.objects.link(ob_plane_003)
col_collection_1.objects.link(ob_plane_002)
col_collection_1.objects.link(ob_plane_001)
col_collection_1.objects.link(ob_plane)
col_collection_1.objects.link(ob_cube)
col_collection_1.objects.link(ob_lamp)
col_collection_1.objects.link(ob_camera)

# ---- scene / render settings (as saved in the file)
scene.camera = ob_camera
scene.frame_start = 1; scene.frame_end = 250; scene.frame_set(1)
scene.render.engine = 'BLENDER_EEVEE_NEXT'
scene.render.resolution_percentage = 50
scene.render.dither_intensity = 0.0
scene.cycles.use_denoising = False
scene.cycles.samples = 10
scene.cycles.sampling_pattern = 'TABULATED_SOBOL'
scene.cycles.light_sampling_threshold = 0.0
scene.cycles.use_adaptive_sampling = False
scene.cycles.use_light_tree = False
scene.cycles.blur_glossy = 0.0
scene.cycles.volume_bounces = 1
scene.cycles.pixel_filter_type = 'GAUSSIAN'
scene.cycles.sample_clamp_indirect = 0.0
scene.view_settings.view_transform = 'Standard'
bpy.context.view_layer.update()
